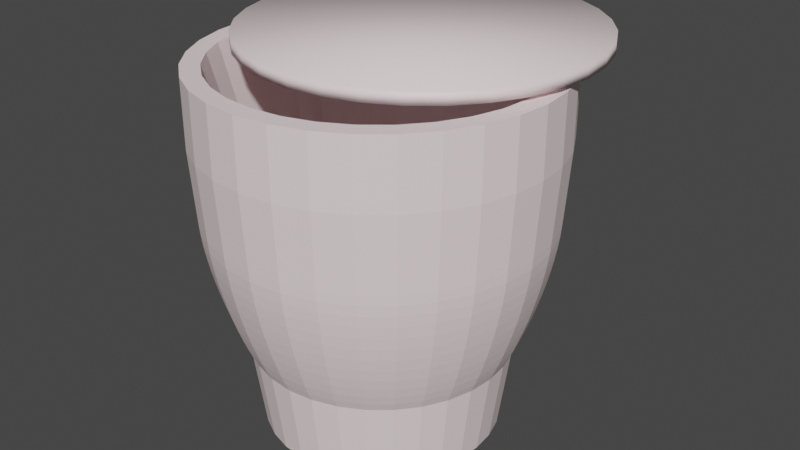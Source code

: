 # Source: Laundry_Bin_Lid.blend  (saved by Blender 3.5.10; exported with 4.5.12 LTS)
import bpy
from mathutils import Matrix  # noqa: F401  (used for matrix-valued properties, if any)

bpy.ops.wm.read_factory_settings(use_empty=True)
scene = bpy.context.scene
scene.name = 'Scene'

# ---- collections
col_misc5 = bpy.data.collections.new('misc5'); scene.collection.children.link(col_misc5)

# ---- materials (node trees are filled in below, after node groups)
mat_material = bpy.data.materials.new('Material')
mat_material.use_transparent_shadow = False
mat_material_001 = bpy.data.materials.new('Material.001')
mat_material_001.use_transparent_shadow = False

# ---- material node trees
mat_material.use_nodes = True; mat_material.node_tree.nodes.clear()
_N = mat_material.node_tree.nodes; _L = mat_material.node_tree.links
n0 = _N.new('ShaderNodeBsdfPrincipled'); n0.name = 'Principled BSDF'; n0.location = (10, 300)
n0.distribution = 'GGX'
n0.subsurface_method = 'RANDOM_WALK_SKIN'
n0.inputs[0].default_value = (0.9911, 0.8308, 0.8388, 1.0)
n0.inputs[3].default_value = 1.45
n0.inputs[27].default_value = (0.0, 0.0, 0.0, 1.0)
n0.inputs[28].default_value = 1.0
n1 = _N.new('ShaderNodeOutputMaterial'); n1.name = 'Material Output'; n1.location = (300, 300)
_L.new(n0.outputs[0], n1.inputs[0])
n1.is_active_output = True
mat_material_001.use_nodes = True; mat_material_001.node_tree.nodes.clear()
_N = mat_material_001.node_tree.nodes; _L = mat_material_001.node_tree.links
n0 = _N.new('ShaderNodeBsdfPrincipled'); n0.name = 'Principled BSDF'; n0.location = (10, 300)
n0.distribution = 'GGX'
n0.subsurface_method = 'RANDOM_WALK_SKIN'
n0.inputs[0].default_value = (0.9911, 0.8308, 0.8388, 1.0)
n0.inputs[3].default_value = 1.45
n0.inputs[27].default_value = (0.0, 0.0, 0.0, 1.0)
n0.inputs[28].default_value = 1.0
n1 = _N.new('ShaderNodeOutputMaterial'); n1.name = 'Material Output'; n1.location = (300, 300)
_L.new(n0.outputs[0], n1.inputs[0])
n1.is_active_output = True

# ---- world
world_world = bpy.data.worlds.new('World'); scene.world = world_world
world_world.use_nodes = True; world_world.node_tree.nodes.clear()
_N = world_world.node_tree.nodes; _L = world_world.node_tree.links
n0 = _N.new('ShaderNodeOutputWorld'); n0.name = 'World Output'; n0.location = (300, 300)
n1 = _N.new('ShaderNodeBackground'); n1.name = 'Background'; n1.location = (10, 300)
n1.inputs[0].default_value = (0.05088, 0.05088, 0.05088, 1.0)
_L.new(n1.outputs[0], n0.inputs[0])
n0.is_active_output = True
world_world.color = (0.05088, 0.05088, 0.05088)
world_world.use_sun_shadow = False
world_world.sun_shadow_jitter_overblur = 0.0

# ---- meshes
me_cylinder_011 = bpy.data.meshes.new('Cylinder.011')
me_cylinder_011.from_pydata([(0.0, 1.358, -1.0), (7.571e-06, 1.992, 2.962), (0.265, 1.332, -1.0), (0.3887, 1.954, 2.962), (0.5198, 1.255, -1.0), (0.7624, 1.841, 2.962), (0.7546, 1.129, -1.0), (1.107, 1.657, 2.962), (0.9604, 0.9604, -1.0), (1.409, 1.409, 2.962), (1.129, 0.7546, -1.0), (1.657, 1.107, 2.962), (1.255, 0.5198, -1.0), (1.841, 0.7624, 2.962), (1.332, 0.265, -1.0), (1.954, 0.3887, 2.962), (1.358, 2.733e-06, -1.0), (1.992, 1.514e-05, 2.962), (1.332, -0.265, -1.0), (1.954, -0.3887, 2.962), (1.255, -0.5198, -1.0), (1.841, -0.7624, 2.962), (1.129, -0.7546, -1.0), (1.657, -1.107, 2.962), (0.9604, -0.9604, -1.0), (1.409, -1.409, 2.962), (0.7546, -1.129, -1.0), (1.107, -1.657, 2.962), (0.5198, -1.255, -1.0), (0.7624, -1.841, 2.962), (0.265, -1.332, -1.0), (0.3887, -1.954, 2.962), (0.0, -1.358, -1.0), (7.571e-06, -1.992, 2.962), (-0.265, -1.332, -1.0), (-0.3887, -1.954, 2.962), (-0.5198, -1.255, -1.0), (-0.7624, -1.841, 2.962), (-0.7546, -1.129, -1.0), (-1.107, -1.657, 2.962), (-0.9604, -0.9604, -1.0), (-1.409, -1.409, 2.962), (-1.129, -0.7546, -1.0), (-1.657, -1.107, 2.962), (-1.255, -0.5198, -1.0), (-1.841, -0.7624, 2.962), (-1.332, -0.265, -1.0), (-1.954, -0.3887, 2.962), (-1.358, 2.733e-06, -1.0), (-1.992, 1.514e-05, 2.962), (-1.332, 0.265, -1.0), (-1.954, 0.3887, 2.962), (-1.255, 0.5198, -1.0), (-1.841, 0.7624, 2.962), (-1.129, 0.7546, -1.0), (-1.657, 1.107, 2.962), (-0.9604, 0.9604, -1.0), (-1.409, 1.409, 2.962), (-0.7546, 1.129, -1.0), (-1.107, 1.657, 2.962), (-0.5198, 1.255, -1.0), (-0.7624, 1.841, 2.962), (-0.265, 1.332, -1.0), (-0.3887, 1.954, 2.962), (0.3887, 1.954, 3.848), (7.588e-06, 1.992, 3.848), (0.7624, 1.841, 3.848), (1.107, 1.657, 3.848), (1.409, 1.409, 3.848), (1.657, 1.107, 3.848), (1.841, 0.7624, 3.848), (1.954, 0.3887, 3.848), (1.992, 1.514e-05, 3.848), (1.954, -0.3887, 3.848), (1.841, -0.7624, 3.848), (1.657, -1.107, 3.848), (1.409, -1.409, 3.848), (1.107, -1.657, 3.848), (0.7624, -1.841, 3.848), (0.3887, -1.954, 3.848), (7.588e-06, -1.992, 3.848), (-0.3887, -1.954, 3.848), (-0.7624, -1.841, 3.848), (-1.107, -1.657, 3.848), (-1.409, -1.409, 3.848), (-1.657, -1.107, 3.848), (-1.841, -0.7624, 3.848), (-1.954, -0.3887, 3.848), (-1.992, 1.514e-05, 3.848), (-1.954, 0.3887, 3.848), (-1.841, 0.7624, 3.848), (-1.657, 1.107, 3.848), (-1.409, 1.409, 3.848), (-1.107, 1.657, 3.848), (-0.7624, 1.841, 3.848), (-0.3887, 1.954, 3.848), (0.3473, 1.746, 3.848), (5.966e-06, 1.78, 3.848), (0.6812, 1.645, 3.848), (0.9889, 1.48, 3.848), (1.259, 1.259, 3.848), (1.48, 0.9889, 3.848), (1.645, 0.6812, 3.848), (1.746, 0.3473, 3.848), (1.78, 1.434e-05, 3.848), (1.746, -0.3473, 3.848), (1.645, -0.6812, 3.848), (1.48, -0.9889, 3.848), (1.259, -1.259, 3.848), (0.9889, -1.48, 3.848), (0.6812, -1.645, 3.848), (0.3473, -1.746, 3.848), (5.966e-06, -1.78, 3.848), (-0.3473, -1.746, 3.848), (-0.6812, -1.645, 3.848), (-0.9889, -1.48, 3.848), (-1.259, -1.259, 3.848), (-1.48, -0.9889, 3.848), (-1.645, -0.6812, 3.848), (-1.746, -0.3473, 3.848), (-1.78, 1.434e-05, 3.848), (-1.746, 0.3473, 3.848), (-1.645, 0.6812, 3.848), (-1.48, 0.9889, 3.848), (-1.259, 1.259, 3.848), (-0.9889, 1.48, 3.848), (-0.6812, 1.645, 3.848), (-0.3473, 1.746, 3.848), (0.1567, 0.7877, -0.3489), (5.982e-07, 0.8031, -0.3489), (0.3073, 0.742, -0.3489), (0.4462, 0.6677, -0.3489), (0.5679, 0.5679, -0.3489), (0.6677, 0.4462, -0.3489), (0.742, 0.3073, -0.3489), (0.7877, 0.1567, -0.3489), (0.8031, 6.47e-06, -0.3489), (0.7877, -0.1567, -0.3489), (0.742, -0.3073, -0.3489), (0.6677, -0.4462, -0.3489), (0.5679, -0.5679, -0.3489), (0.4462, -0.6677, -0.3489), (0.3073, -0.7419, -0.3489), (0.1567, -0.7876, -0.3489), (5.982e-07, -0.8031, -0.3489), (-0.1567, -0.7876, -0.3489), (-0.3073, -0.7419, -0.3489), (-0.4462, -0.6677, -0.3489), (-0.5679, -0.5679, -0.3489), (-0.6677, -0.4462, -0.3489), (-0.742, -0.3073, -0.3489), (-0.7877, -0.1567, -0.3489), (-0.8031, 6.47e-06, -0.3489), (-0.7877, 0.1567, -0.3489), (-0.742, 0.3073, -0.3489), (-0.6677, 0.4462, -0.3489), (-0.5679, 0.5679, -0.3489), (-0.4462, 0.6677, -0.3489), (-0.3073, 0.742, -0.3489), (-0.1567, 0.7877, -0.3489), (7.136e-06, 1.935, 1.978), (3.713e-06, 1.487, 0.1095), (7.054e-06, 1.925, 1.843), (6.923e-06, 1.907, 1.696), (6.743e-06, 1.884, 1.537), (6.52e-06, 1.855, 1.371), (6.255e-06, 1.82, 1.2), (5.955e-06, 1.781, 1.027), (5.624e-06, 1.737, 0.8553), (5.267e-06, 1.69, 0.6872), (4.891e-06, 1.641, 0.526), (4.502e-06, 1.59, 0.3742), (4.107e-06, 1.538, 0.2346), (0.29, 1.458, 0.1095), (0.3776, 1.898, 1.978), (0.3001, 1.509, 0.2346), (0.3102, 1.56, 0.3742), (0.3202, 1.61, 0.526), (0.3298, 1.658, 0.6872), (0.3389, 1.704, 0.8553), (0.3474, 1.746, 1.027), (0.3551, 1.785, 1.2), (0.3618, 1.819, 1.371), (0.3675, 1.848, 1.537), (0.3721, 1.871, 1.696), (0.3755, 1.888, 1.843), (0.5689, 1.373, 0.1095), (0.7406, 1.788, 1.978), (0.5887, 1.421, 0.2346), (0.6085, 1.469, 0.3742), (0.628, 1.516, 0.526), (0.6469, 1.562, 0.6872), (0.6648, 1.605, 0.8553), (0.6814, 1.645, 1.027), (0.6965, 1.681, 1.2), (0.7097, 1.713, 1.371), (0.7209, 1.74, 1.537), (0.7299, 1.762, 1.696), (0.7365, 1.778, 1.843), (0.8259, 1.236, 0.1095), (1.075, 1.609, 1.978), (0.8546, 1.279, 0.2346), (0.8834, 1.322, 0.3742), (0.9117, 1.364, 0.526), (0.9391, 1.405, 0.6872), (0.9651, 1.444, 0.8553), (0.9892, 1.48, 1.027), (1.011, 1.513, 1.2), (1.03, 1.542, 1.371), (1.047, 1.566, 1.537), (1.06, 1.586, 1.696), (1.069, 1.6, 1.843), (1.051, 1.051, 0.1095), (1.368, 1.368, 1.978), (1.088, 1.088, 0.2346), (1.124, 1.124, 0.3742), (1.16, 1.16, 0.526), (1.195, 1.195, 0.6872), (1.228, 1.228, 0.8553), (1.259, 1.259, 1.027), (1.287, 1.287, 1.2), (1.311, 1.311, 1.371), (1.332, 1.332, 1.537), (1.349, 1.349, 1.696), (1.361, 1.361, 1.843), (1.236, 0.8259, 0.1095), (1.609, 1.075, 1.978), (1.279, 0.8546, 0.2346), (1.322, 0.8834, 0.3742), (1.364, 0.9117, 0.526), (1.405, 0.9391, 0.6872), (1.444, 0.9651, 0.8553), (1.48, 0.9892, 1.027), (1.513, 1.011, 1.2), (1.542, 1.03, 1.371), (1.566, 1.047, 1.537), (1.586, 1.06, 1.696), (1.6, 1.069, 1.843), (1.373, 0.5689, 0.1095), (1.788, 0.7406, 1.978), (1.421, 0.5887, 0.2346), (1.469, 0.6085, 0.3742), (1.516, 0.628, 0.526), (1.562, 0.6469, 0.6872), (1.605, 0.6648, 0.8553), (1.645, 0.6814, 1.027), (1.681, 0.6965, 1.2), (1.713, 0.7097, 1.371), (1.74, 0.7209, 1.537), (1.762, 0.7299, 1.696), (1.778, 0.7365, 1.843), (1.458, 0.29, 0.1095), (1.898, 0.3776, 1.978), (1.509, 0.3001, 0.2346), (1.56, 0.3102, 0.3742), (1.609, 0.3202, 0.526), (1.658, 0.3298, 0.6872), (1.704, 0.3389, 0.8553), (1.746, 0.3474, 1.027), (1.785, 0.3551, 1.2), (1.819, 0.3618, 1.371), (1.848, 0.3675, 1.537), (1.871, 0.3721, 1.696), (1.888, 0.3755, 1.843), (1.487, 5.305e-06, 0.1095), (1.935, 1.235e-05, 1.978), (1.538, 5.887e-06, 0.2346), (1.59, 6.506e-06, 0.3742), (1.641, 7.152e-06, 0.526), (1.69, 7.814e-06, 0.6872), (1.737, 8.48e-06, 0.8553), (1.781, 9.139e-06, 1.027), (1.82, 9.78e-06, 1.2), (1.855, 1.039e-05, 1.371), (1.884, 1.096e-05, 1.537), (1.907, 1.149e-05, 1.696), (1.925, 1.195e-05, 1.843), (1.458, -0.29, 0.1095), (1.898, -0.3776, 1.978), (1.509, -0.3001, 0.2346), (1.56, -0.3102, 0.3742), (1.609, -0.3201, 0.526), (1.658, -0.3298, 0.6872), (1.704, -0.3389, 0.8553), (1.746, -0.3474, 1.027), (1.785, -0.355, 1.2), (1.819, -0.3618, 1.371), (1.848, -0.3675, 1.537), (1.871, -0.3721, 1.696), (1.888, -0.3755, 1.843), (1.373, -0.5689, 0.1095), (1.788, -0.7406, 1.978), (1.421, -0.5887, 0.2346), (1.469, -0.6085, 0.3742), (1.516, -0.628, 0.526), (1.562, -0.6468, 0.6872), (1.605, -0.6647, 0.8553), (1.645, -0.6814, 1.027), (1.681, -0.6964, 1.2), (1.713, -0.7097, 1.371), (1.74, -0.7209, 1.537), (1.762, -0.7299, 1.696), (1.778, -0.7365, 1.843), (1.236, -0.8259, 0.1095), (1.609, -1.075, 1.978), (1.279, -0.8546, 0.2346), (1.322, -0.8834, 0.3742), (1.364, -0.9117, 0.526), (1.405, -0.9391, 0.6872), (1.444, -0.9651, 0.8553), (1.48, -0.9892, 1.027), (1.513, -1.011, 1.2), (1.542, -1.03, 1.371), (1.566, -1.047, 1.537), (1.586, -1.06, 1.696), (1.6, -1.069, 1.843), (1.051, -1.051, 0.1095), (1.368, -1.368, 1.978), (1.088, -1.088, 0.2346), (1.124, -1.124, 0.3742), (1.16, -1.16, 0.526), (1.195, -1.195, 0.6872), (1.228, -1.228, 0.8553), (1.259, -1.259, 1.027), (1.287, -1.287, 1.2), (1.311, -1.311, 1.371), (1.332, -1.332, 1.537), (1.349, -1.349, 1.696), (1.361, -1.361, 1.843), (0.8259, -1.236, 0.1095), (1.075, -1.609, 1.978), (0.8546, -1.279, 0.2346), (0.8834, -1.322, 0.3742), (0.9117, -1.364, 0.526), (0.9391, -1.405, 0.6872), (0.9651, -1.444, 0.8553), (0.9892, -1.48, 1.027), (1.011, -1.513, 1.2), (1.03, -1.542, 1.371), (1.047, -1.566, 1.537), (1.06, -1.586, 1.696), (1.069, -1.6, 1.843), (0.5689, -1.373, 0.1095), (0.7406, -1.788, 1.978), (0.5887, -1.421, 0.2346), (0.6085, -1.469, 0.3742), (0.628, -1.516, 0.526), (0.6469, -1.562, 0.6872), (0.6648, -1.605, 0.8553), (0.6814, -1.645, 1.027), (0.6965, -1.681, 1.2), (0.7097, -1.713, 1.371), (0.7209, -1.74, 1.537), (0.7299, -1.762, 1.696), (0.7365, -1.778, 1.843), (0.29, -1.458, 0.1095), (0.3776, -1.898, 1.978), (0.3001, -1.509, 0.2346), (0.3102, -1.56, 0.3742), (0.3202, -1.609, 0.526), (0.3298, -1.658, 0.6872), (0.3389, -1.704, 0.8553), (0.3474, -1.746, 1.027), (0.3551, -1.785, 1.2), (0.3618, -1.819, 1.371), (0.3675, -1.848, 1.537), (0.3721, -1.871, 1.696), (0.3755, -1.888, 1.843), (3.713e-06, -1.487, 0.1095), (7.136e-06, -1.935, 1.978), (4.107e-06, -1.538, 0.2346), (4.502e-06, -1.59, 0.3742), (4.891e-06, -1.641, 0.526), (5.267e-06, -1.69, 0.6872), (5.624e-06, -1.737, 0.8553), (5.955e-06, -1.781, 1.027), (6.255e-06, -1.82, 1.2), (6.52e-06, -1.855, 1.371), (6.743e-06, -1.884, 1.537), (6.923e-06, -1.907, 1.696), (7.054e-06, -1.925, 1.843), (-0.29, -1.458, 0.1095), (-0.3776, -1.898, 1.978), (-0.3001, -1.509, 0.2346), (-0.3102, -1.56, 0.3742), (-0.3201, -1.609, 0.526), (-0.3298, -1.658, 0.6872), (-0.3389, -1.704, 0.8553), (-0.3474, -1.746, 1.027), (-0.355, -1.785, 1.2), (-0.3618, -1.819, 1.371), (-0.3675, -1.848, 1.537), (-0.3721, -1.871, 1.696), (-0.3755, -1.888, 1.843), (-0.5689, -1.373, 0.1095), (-0.7406, -1.788, 1.978), (-0.5887, -1.421, 0.2346), (-0.6085, -1.469, 0.3742), (-0.628, -1.516, 0.526), (-0.6468, -1.562, 0.6872), (-0.6647, -1.605, 0.8553), (-0.6814, -1.645, 1.027), (-0.6964, -1.681, 1.2), (-0.7097, -1.713, 1.371), (-0.7209, -1.74, 1.537), (-0.7299, -1.762, 1.696), (-0.7365, -1.778, 1.843), (-0.8259, -1.236, 0.1095), (-1.075, -1.609, 1.978), (-0.8546, -1.279, 0.2346), (-0.8834, -1.322, 0.3742), (-0.9117, -1.364, 0.526), (-0.9391, -1.405, 0.6872), (-0.9651, -1.444, 0.8553), (-0.9892, -1.48, 1.027), (-1.011, -1.513, 1.2), (-1.03, -1.542, 1.371), (-1.047, -1.566, 1.537), (-1.06, -1.586, 1.696), (-1.069, -1.6, 1.843), (-1.051, -1.051, 0.1095), (-1.368, -1.368, 1.978), (-1.088, -1.088, 0.2346), (-1.124, -1.124, 0.3742), (-1.16, -1.16, 0.526), (-1.195, -1.195, 0.6872), (-1.228, -1.228, 0.8553), (-1.259, -1.259, 1.027), (-1.287, -1.287, 1.2), (-1.311, -1.311, 1.371), (-1.332, -1.332, 1.537), (-1.349, -1.349, 1.696), (-1.361, -1.361, 1.843), (-1.236, -0.8259, 0.1095), (-1.609, -1.075, 1.978), (-1.279, -0.8546, 0.2346), (-1.322, -0.8834, 0.3742), (-1.364, -0.9117, 0.526), (-1.405, -0.9391, 0.6872), (-1.444, -0.9651, 0.8553), (-1.48, -0.9892, 1.027), (-1.513, -1.011, 1.2), (-1.542, -1.03, 1.371), (-1.566, -1.047, 1.537), (-1.586, -1.06, 1.696), (-1.6, -1.069, 1.843), (-1.373, -0.5689, 0.1095), (-1.788, -0.7406, 1.978), (-1.421, -0.5887, 0.2346), (-1.469, -0.6085, 0.3742), (-1.516, -0.628, 0.526), (-1.562, -0.6468, 0.6872), (-1.605, -0.6647, 0.8553), (-1.645, -0.6814, 1.027), (-1.681, -0.6964, 1.2), (-1.713, -0.7097, 1.371), (-1.74, -0.7209, 1.537), (-1.762, -0.7299, 1.696), (-1.778, -0.7365, 1.843), (-1.458, -0.29, 0.1095), (-1.898, -0.3776, 1.978), (-1.509, -0.3001, 0.2346), (-1.56, -0.3102, 0.3742), (-1.609, -0.3201, 0.526), (-1.658, -0.3298, 0.6872), (-1.704, -0.3389, 0.8553), (-1.746, -0.3474, 1.027), (-1.785, -0.355, 1.2), (-1.819, -0.3618, 1.371), (-1.848, -0.3675, 1.537), (-1.871, -0.3721, 1.696), (-1.888, -0.3755, 1.843), (-1.487, 5.305e-06, 0.1095), (-1.935, 1.235e-05, 1.978), (-1.538, 5.887e-06, 0.2346), (-1.59, 6.506e-06, 0.3742), (-1.641, 7.152e-06, 0.526), (-1.69, 7.813e-06, 0.6872), (-1.737, 8.48e-06, 0.8553), (-1.781, 9.139e-06, 1.027), (-1.82, 9.78e-06, 1.2), (-1.855, 1.039e-05, 1.371), (-1.884, 1.096e-05, 1.537), (-1.907, 1.149e-05, 1.696), (-1.925, 1.195e-05, 1.843), (-1.458, 0.29, 0.1095), (-1.898, 0.3776, 1.978), (-1.509, 0.3001, 0.2346), (-1.56, 0.3102, 0.3742), (-1.609, 0.3202, 0.526), (-1.658, 0.3298, 0.6872), (-1.704, 0.3389, 0.8553), (-1.746, 0.3474, 1.027), (-1.785, 0.3551, 1.2), (-1.819, 0.3618, 1.371), (-1.848, 0.3675, 1.537), (-1.871, 0.3721, 1.696), (-1.888, 0.3755, 1.843), (-1.373, 0.5689, 0.1095), (-1.788, 0.7406, 1.978), (-1.421, 0.5887, 0.2346), (-1.469, 0.6085, 0.3742), (-1.516, 0.628, 0.526), (-1.562, 0.6469, 0.6872), (-1.605, 0.6648, 0.8553), (-1.645, 0.6814, 1.027), (-1.681, 0.6965, 1.2), (-1.713, 0.7097, 1.371), (-1.74, 0.7209, 1.537), (-1.762, 0.7299, 1.696), (-1.778, 0.7365, 1.843), (-1.236, 0.8259, 0.1095), (-1.609, 1.075, 1.978), (-1.279, 0.8546, 0.2346), (-1.322, 0.8834, 0.3742), (-1.364, 0.9117, 0.526), (-1.405, 0.9391, 0.6872), (-1.444, 0.9651, 0.8553), (-1.48, 0.9892, 1.027), (-1.513, 1.011, 1.2), (-1.542, 1.03, 1.371), (-1.566, 1.047, 1.537), (-1.586, 1.06, 1.696), (-1.6, 1.069, 1.843), (-1.051, 1.051, 0.1095), (-1.368, 1.368, 1.978), (-1.088, 1.088, 0.2346), (-1.124, 1.124, 0.3742), (-1.16, 1.16, 0.526), (-1.195, 1.195, 0.6872), (-1.228, 1.228, 0.8553), (-1.259, 1.259, 1.027), (-1.287, 1.287, 1.2), (-1.311, 1.311, 1.371), (-1.332, 1.332, 1.537), (-1.349, 1.349, 1.696), (-1.361, 1.361, 1.843), (-0.8259, 1.236, 0.1095), (-1.075, 1.609, 1.978), (-0.8546, 1.279, 0.2346), (-0.8834, 1.322, 0.3742), (-0.9117, 1.364, 0.526), (-0.9391, 1.405, 0.6872), (-0.9651, 1.444, 0.8553), (-0.9892, 1.48, 1.027), (-1.011, 1.513, 1.2), (-1.03, 1.542, 1.371), (-1.047, 1.566, 1.537), (-1.06, 1.586, 1.696), (-1.069, 1.6, 1.843), (-0.5689, 1.373, 0.1095), (-0.7406, 1.788, 1.978), (-0.5887, 1.421, 0.2346), (-0.6085, 1.469, 0.3742), (-0.628, 1.516, 0.526), (-0.6468, 1.562, 0.6872), (-0.6647, 1.605, 0.8553), (-0.6814, 1.645, 1.027), (-0.6964, 1.681, 1.2), (-0.7097, 1.713, 1.371), (-0.7209, 1.74, 1.537), (-0.7299, 1.762, 1.696), (-0.7365, 1.778, 1.843), (-0.29, 1.458, 0.1095), (-0.3776, 1.898, 1.978), (-0.3001, 1.509, 0.2346), (-0.3102, 1.56, 0.3742), (-0.3201, 1.61, 0.526), (-0.3298, 1.658, 0.6872), (-0.3389, 1.704, 0.8553), (-0.3474, 1.746, 1.027), (-0.355, 1.785, 1.2), (-0.3618, 1.819, 1.371), (-0.3675, 1.848, 1.537), (-0.3721, 1.871, 1.696), (-0.3755, 1.888, 1.843)], [], [(62, 563, 161, 0), (4, 186, 199, 6), (6, 199, 212, 8), (8, 212, 225, 10), (10, 225, 238, 12), (12, 238, 251, 14), (14, 251, 264, 16), (16, 264, 277, 18), (18, 277, 290, 20), (20, 290, 303, 22), (22, 303, 316, 24), (24, 316, 329, 26), (26, 329, 342, 28), (28, 342, 355, 30), (30, 355, 368, 32), (32, 368, 381, 34), (34, 381, 394, 36), (36, 394, 407, 38), (38, 407, 420, 40), (40, 420, 433, 42), (42, 433, 446, 44), (44, 446, 459, 46), (46, 459, 472, 48), (48, 472, 485, 50), (50, 485, 498, 52), (52, 498, 511, 54), (54, 511, 524, 56), (56, 524, 537, 58), (58, 537, 550, 60), (60, 550, 563, 62), (21, 19, 73, 74), (0, 161, 173, 2), (0, 2, 4, 6, 8, 10, 12, 14, 16, 18, 20, 22, 24, 26, 28, 30, 32, 34, 36, 38, 40, 42, 44, 46, 48, 50, 52, 54, 56, 58, 60, 62), (73, 72, 104, 105), (39, 37, 82, 83), (57, 55, 91, 92), (13, 11, 69, 70), (31, 29, 78, 79), (49, 47, 87, 88), (5, 3, 64, 66), (23, 21, 74, 75), (41, 39, 83, 84), (59, 57, 92, 93), (15, 13, 70, 71), (33, 31, 79, 80), (51, 49, 88, 89), (7, 5, 66, 67), (25, 23, 75, 76), (43, 41, 84, 85), (61, 59, 93, 94), (17, 15, 71, 72), (35, 33, 80, 81), (53, 51, 89, 90), (9, 7, 67, 68), (27, 25, 76, 77), (45, 43, 85, 86), (63, 61, 94, 95), (19, 17, 72, 73), (37, 35, 81, 82), (55, 53, 90, 91), (11, 9, 68, 69), (29, 27, 77, 78), (47, 45, 86, 87), (3, 1, 65, 64), (1, 63, 95, 65), (108, 107, 139, 140), (87, 86, 118, 119), (74, 73, 105, 106), (88, 87, 119, 120), (75, 74, 106, 107), (89, 88, 120, 121), (76, 75, 107, 108), (90, 89, 121, 122), (77, 76, 108, 109), (91, 90, 122, 123), (78, 77, 109, 110), (64, 65, 97, 96), (92, 91, 123, 124), (79, 78, 110, 111), (66, 64, 96, 98), (93, 92, 124, 125), (80, 79, 111, 112), (67, 66, 98, 99), (94, 93, 125, 126), (81, 80, 112, 113), (68, 67, 99, 100), (95, 94, 126, 127), (82, 81, 113, 114), (69, 68, 100, 101), (65, 95, 127, 97), (83, 82, 114, 115), (70, 69, 101, 102), (84, 83, 115, 116), (71, 70, 102, 103), (85, 84, 116, 117), (72, 71, 103, 104), (86, 85, 117, 118), (128, 129, 159, 158, 157, 156, 155, 154, 153, 152, 151, 150, 149, 148, 147, 146, 145, 144, 143, 142, 141, 140, 139, 138, 137, 136, 135, 134, 133, 132, 131, 130), (122, 121, 153, 154), (109, 108, 140, 141), (123, 122, 154, 155), (110, 109, 141, 142), (96, 97, 129, 128), (124, 123, 155, 156), (111, 110, 142, 143), (98, 96, 128, 130), (125, 124, 156, 157), (112, 111, 143, 144), (99, 98, 130, 131), (126, 125, 157, 158), (113, 112, 144, 145), (100, 99, 131, 132), (127, 126, 158, 159), (114, 113, 145, 146), (101, 100, 132, 133), (97, 127, 159, 129), (115, 114, 146, 147), (102, 101, 133, 134), (116, 115, 147, 148), (103, 102, 134, 135), (117, 116, 148, 149), (104, 103, 135, 136), (118, 117, 149, 150), (105, 104, 136, 137), (119, 118, 150, 151), (106, 105, 137, 138), (120, 119, 151, 152), (107, 106, 138, 139), (121, 120, 152, 153), (2, 173, 186, 4), (551, 61, 63, 564), (538, 59, 61, 551), (525, 57, 59, 538), (512, 55, 57, 525), (499, 53, 55, 512), (486, 51, 53, 499), (473, 49, 51, 486), (460, 47, 49, 473), (447, 45, 47, 460), (434, 43, 45, 447), (421, 41, 43, 434), (408, 39, 41, 421), (395, 37, 39, 408), (382, 35, 37, 395), (369, 33, 35, 382), (356, 31, 33, 369), (343, 29, 31, 356), (330, 27, 29, 343), (317, 25, 27, 330), (304, 23, 25, 317), (291, 21, 23, 304), (278, 19, 21, 291), (265, 17, 19, 278), (252, 15, 17, 265), (239, 13, 15, 252), (226, 11, 13, 239), (213, 9, 11, 226), (200, 7, 9, 213), (187, 5, 7, 200), (174, 3, 5, 187), (160, 1, 3, 174), (564, 160, 162, 575), (575, 162, 163, 574), (574, 163, 164, 573), (573, 164, 165, 572), (572, 165, 166, 571), (571, 166, 167, 570), (570, 167, 168, 569), (569, 168, 169, 568), (568, 169, 170, 567), (567, 170, 171, 566), (566, 171, 172, 565), (565, 172, 161, 563), (551, 564, 575, 562), (562, 575, 574, 561), (561, 574, 573, 560), (560, 573, 572, 559), (559, 572, 571, 558), (558, 571, 570, 557), (557, 570, 569, 556), (556, 569, 568, 555), (555, 568, 567, 554), (554, 567, 566, 553), (553, 566, 565, 552), (552, 565, 563, 550), (538, 551, 562, 549), (549, 562, 561, 548), (548, 561, 560, 547), (547, 560, 559, 546), (546, 559, 558, 545), (545, 558, 557, 544), (544, 557, 556, 543), (543, 556, 555, 542), (542, 555, 554, 541), (541, 554, 553, 540), (540, 553, 552, 539), (539, 552, 550, 537), (525, 538, 549, 536), (536, 549, 548, 535), (535, 548, 547, 534), (534, 547, 546, 533), (533, 546, 545, 532), (532, 545, 544, 531), (531, 544, 543, 530), (530, 543, 542, 529), (529, 542, 541, 528), (528, 541, 540, 527), (527, 540, 539, 526), (526, 539, 537, 524), (512, 525, 536, 523), (523, 536, 535, 522), (522, 535, 534, 521), (521, 534, 533, 520), (520, 533, 532, 519), (519, 532, 531, 518), (518, 531, 530, 517), (517, 530, 529, 516), (516, 529, 528, 515), (515, 528, 527, 514), (514, 527, 526, 513), (513, 526, 524, 511), (499, 512, 523, 510), (510, 523, 522, 509), (509, 522, 521, 508), (508, 521, 520, 507), (507, 520, 519, 506), (506, 519, 518, 505), (505, 518, 517, 504), (504, 517, 516, 503), (503, 516, 515, 502), (502, 515, 514, 501), (501, 514, 513, 500), (500, 513, 511, 498), (486, 499, 510, 497), (497, 510, 509, 496), (496, 509, 508, 495), (495, 508, 507, 494), (494, 507, 506, 493), (493, 506, 505, 492), (492, 505, 504, 491), (491, 504, 503, 490), (490, 503, 502, 489), (489, 502, 501, 488), (488, 501, 500, 487), (487, 500, 498, 485), (473, 486, 497, 484), (484, 497, 496, 483), (483, 496, 495, 482), (482, 495, 494, 481), (481, 494, 493, 480), (480, 493, 492, 479), (479, 492, 491, 478), (478, 491, 490, 477), (477, 490, 489, 476), (476, 489, 488, 475), (475, 488, 487, 474), (474, 487, 485, 472), (460, 473, 484, 471), (471, 484, 483, 470), (470, 483, 482, 469), (469, 482, 481, 468), (468, 481, 480, 467), (467, 480, 479, 466), (466, 479, 478, 465), (465, 478, 477, 464), (464, 477, 476, 463), (463, 476, 475, 462), (462, 475, 474, 461), (461, 474, 472, 459), (447, 460, 471, 458), (458, 471, 470, 457), (457, 470, 469, 456), (456, 469, 468, 455), (455, 468, 467, 454), (454, 467, 466, 453), (453, 466, 465, 452), (452, 465, 464, 451), (451, 464, 463, 450), (450, 463, 462, 449), (449, 462, 461, 448), (448, 461, 459, 446), (434, 447, 458, 445), (445, 458, 457, 444), (444, 457, 456, 443), (443, 456, 455, 442), (442, 455, 454, 441), (441, 454, 453, 440), (440, 453, 452, 439), (439, 452, 451, 438), (438, 451, 450, 437), (437, 450, 449, 436), (436, 449, 448, 435), (435, 448, 446, 433), (421, 434, 445, 432), (432, 445, 444, 431), (431, 444, 443, 430), (430, 443, 442, 429), (429, 442, 441, 428), (428, 441, 440, 427), (427, 440, 439, 426), (426, 439, 438, 425), (425, 438, 437, 424), (424, 437, 436, 423), (423, 436, 435, 422), (422, 435, 433, 420), (408, 421, 432, 419), (419, 432, 431, 418), (418, 431, 430, 417), (417, 430, 429, 416), (416, 429, 428, 415), (415, 428, 427, 414), (414, 427, 426, 413), (413, 426, 425, 412), (412, 425, 424, 411), (411, 424, 423, 410), (410, 423, 422, 409), (409, 422, 420, 407), (395, 408, 419, 406), (406, 419, 418, 405), (405, 418, 417, 404), (404, 417, 416, 403), (403, 416, 415, 402), (402, 415, 414, 401), (401, 414, 413, 400), (400, 413, 412, 399), (399, 412, 411, 398), (398, 411, 410, 397), (397, 410, 409, 396), (396, 409, 407, 394), (382, 395, 406, 393), (393, 406, 405, 392), (392, 405, 404, 391), (391, 404, 403, 390), (390, 403, 402, 389), (389, 402, 401, 388), (388, 401, 400, 387), (387, 400, 399, 386), (386, 399, 398, 385), (385, 398, 397, 384), (384, 397, 396, 383), (383, 396, 394, 381), (369, 382, 393, 380), (380, 393, 392, 379), (379, 392, 391, 378), (378, 391, 390, 377), (377, 390, 389, 376), (376, 389, 388, 375), (375, 388, 387, 374), (374, 387, 386, 373), (373, 386, 385, 372), (372, 385, 384, 371), (371, 384, 383, 370), (370, 383, 381, 368), (356, 369, 380, 367), (367, 380, 379, 366), (366, 379, 378, 365), (365, 378, 377, 364), (364, 377, 376, 363), (363, 376, 375, 362), (362, 375, 374, 361), (361, 374, 373, 360), (360, 373, 372, 359), (359, 372, 371, 358), (358, 371, 370, 357), (357, 370, 368, 355), (343, 356, 367, 354), (354, 367, 366, 353), (353, 366, 365, 352), (352, 365, 364, 351), (351, 364, 363, 350), (350, 363, 362, 349), (349, 362, 361, 348), (348, 361, 360, 347), (347, 360, 359, 346), (346, 359, 358, 345), (345, 358, 357, 344), (344, 357, 355, 342), (330, 343, 354, 341), (341, 354, 353, 340), (340, 353, 352, 339), (339, 352, 351, 338), (338, 351, 350, 337), (337, 350, 349, 336), (336, 349, 348, 335), (335, 348, 347, 334), (334, 347, 346, 333), (333, 346, 345, 332), (332, 345, 344, 331), (331, 344, 342, 329), (317, 330, 341, 328), (328, 341, 340, 327), (327, 340, 339, 326), (326, 339, 338, 325), (325, 338, 337, 324), (324, 337, 336, 323), (323, 336, 335, 322), (322, 335, 334, 321), (321, 334, 333, 320), (320, 333, 332, 319), (319, 332, 331, 318), (318, 331, 329, 316), (304, 317, 328, 315), (315, 328, 327, 314), (314, 327, 326, 313), (313, 326, 325, 312), (312, 325, 324, 311), (311, 324, 323, 310), (310, 323, 322, 309), (309, 322, 321, 308), (308, 321, 320, 307), (307, 320, 319, 306), (306, 319, 318, 305), (305, 318, 316, 303), (291, 304, 315, 302), (302, 315, 314, 301), (301, 314, 313, 300), (300, 313, 312, 299), (299, 312, 311, 298), (298, 311, 310, 297), (297, 310, 309, 296), (296, 309, 308, 295), (295, 308, 307, 294), (294, 307, 306, 293), (293, 306, 305, 292), (292, 305, 303, 290), (278, 291, 302, 289), (289, 302, 301, 288), (288, 301, 300, 287), (287, 300, 299, 286), (286, 299, 298, 285), (285, 298, 297, 284), (284, 297, 296, 283), (283, 296, 295, 282), (282, 295, 294, 281), (281, 294, 293, 280), (280, 293, 292, 279), (279, 292, 290, 277), (265, 278, 289, 276), (276, 289, 288, 275), (275, 288, 287, 274), (274, 287, 286, 273), (273, 286, 285, 272), (272, 285, 284, 271), (271, 284, 283, 270), (270, 283, 282, 269), (269, 282, 281, 268), (268, 281, 280, 267), (267, 280, 279, 266), (266, 279, 277, 264), (252, 265, 276, 263), (263, 276, 275, 262), (262, 275, 274, 261), (261, 274, 273, 260), (260, 273, 272, 259), (259, 272, 271, 258), (258, 271, 270, 257), (257, 270, 269, 256), (256, 269, 268, 255), (255, 268, 267, 254), (254, 267, 266, 253), (253, 266, 264, 251), (239, 252, 263, 250), (250, 263, 262, 249), (249, 262, 261, 248), (248, 261, 260, 247), (247, 260, 259, 246), (246, 259, 258, 245), (245, 258, 257, 244), (244, 257, 256, 243), (243, 256, 255, 242), (242, 255, 254, 241), (241, 254, 253, 240), (240, 253, 251, 238), (226, 239, 250, 237), (237, 250, 249, 236), (236, 249, 248, 235), (235, 248, 247, 234), (234, 247, 246, 233), (233, 246, 245, 232), (232, 245, 244, 231), (231, 244, 243, 230), (230, 243, 242, 229), (229, 242, 241, 228), (228, 241, 240, 227), (227, 240, 238, 225), (213, 226, 237, 224), (224, 237, 236, 223), (223, 236, 235, 222), (222, 235, 234, 221), (221, 234, 233, 220), (220, 233, 232, 219), (219, 232, 231, 218), (218, 231, 230, 217), (217, 230, 229, 216), (216, 229, 228, 215), (215, 228, 227, 214), (214, 227, 225, 212), (200, 213, 224, 211), (211, 224, 223, 210), (210, 223, 222, 209), (209, 222, 221, 208), (208, 221, 220, 207), (207, 220, 219, 206), (206, 219, 218, 205), (205, 218, 217, 204), (204, 217, 216, 203), (203, 216, 215, 202), (202, 215, 214, 201), (201, 214, 212, 199), (187, 200, 211, 198), (198, 211, 210, 197), (197, 210, 209, 196), (196, 209, 208, 195), (195, 208, 207, 194), (194, 207, 206, 193), (193, 206, 205, 192), (192, 205, 204, 191), (191, 204, 203, 190), (190, 203, 202, 189), (189, 202, 201, 188), (188, 201, 199, 186), (174, 187, 198, 185), (185, 198, 197, 184), (184, 197, 196, 183), (183, 196, 195, 182), (182, 195, 194, 181), (181, 194, 193, 180), (180, 193, 192, 179), (179, 192, 191, 178), (178, 191, 190, 177), (177, 190, 189, 176), (176, 189, 188, 175), (175, 188, 186, 173), (160, 174, 185, 162), (162, 185, 184, 163), (163, 184, 183, 164), (164, 183, 182, 165), (165, 182, 181, 166), (166, 181, 180, 167), (167, 180, 179, 168), (168, 179, 178, 169), (169, 178, 177, 170), (170, 177, 176, 171), (171, 176, 175, 172), (172, 175, 173, 161), (564, 63, 1, 160)])
_uv = me_cylinder_011.uv_layers.new(name='UVMap')
_uv.uv.foreach_set('vector', [0.03125, 0.5, 0.03125, 0.64, 0.0, 0.64, 0.0, 0.5, 0.9375, 0.5, 0.9375, 0.64, 0.9062, 0.64, 0.9062, 0.5, 0.9062, 0.5, 0.9062, 0.64, 0.875, 0.64, 0.875, 0.5, 0.875, 0.5, 0.875, 0.64, 0.8437, 0.64, 0.8438, 0.5, 0.8438, 0.5, 0.8437, 0.64, 0.8125, 0.64, 0.8125, 0.5, 0.8125, 0.5, 0.8125, 0.64, 0.7813, 0.64, 0.7812, 0.5, 0.7812, 0.5, 0.7812, 0.64, 0.75, 0.64, 0.75, 0.5, 0.75, 0.5, 0.75, 0.64, 0.7188, 0.64, 0.7188, 0.5, 0.7188, 0.5, 0.7188, 0.64, 0.6875, 0.64, 0.6875, 0.5, 0.6875, 0.5, 0.6875, 0.64, 0.6562, 0.64, 0.6562, 0.5, 0.6562, 0.5, 0.6562, 0.64, 0.625, 0.64, 0.625, 0.5, 0.625, 0.5, 0.625, 0.64, 0.5938, 0.64, 0.5938, 0.5, 0.5938, 0.5, 0.5938, 0.64, 0.5625, 0.64, 0.5625, 0.5, 0.5625, 0.5, 0.5625, 0.64, 0.5312, 0.64, 0.5312, 0.5, 0.5312, 0.5, 0.5312, 0.64, 0.5, 0.64, 0.5, 0.5, 0.5, 0.5, 0.5, 0.64, 0.4688, 0.64, 0.4688, 0.5, 0.4688, 0.5, 0.4688, 0.64, 0.4375, 0.64, 0.4375, 0.5, 0.4375, 0.5, 0.4375, 0.64, 0.4062, 0.64, 0.4062, 0.5, 0.4062, 0.5, 0.4062, 0.64, 0.375, 0.64, 0.375, 0.5, 0.375, 0.5, 0.375, 0.64, 0.3438, 0.64, 0.3438, 0.5, 0.3438, 0.5, 0.3438, 0.64, 0.3125, 0.64, 0.3125, 0.5, 0.3125, 0.5, 0.3125, 0.64, 0.2812, 0.64, 0.2812, 0.5, 0.2812, 0.5, 0.2812, 0.64, 0.25, 0.64, 0.25, 0.5, 0.25, 0.5, 0.25, 0.64, 0.2188, 0.64, 0.2188, 0.5, 0.2188, 0.5, 0.2188, 0.64, 0.1875, 0.64, 0.1875, 0.5, 0.1875, 0.5, 0.1875, 0.64, 0.1562, 0.64, 0.1562, 0.5, 0.1562, 0.5, 0.1562, 0.64, 0.125, 0.64, 0.125, 0.5, 0.125, 0.5, 0.125, 0.64, 0.09375, 0.64, 0.09375, 0.5, 0.09375, 0.5, 0.09375, 0.64, 0.0625, 0.64, 0.0625, 0.5, 0.0625, 0.5, 0.0625, 0.64, 0.03125, 0.64, 0.03125, 0.5, 0.6875, 1.0, 0.7188, 1.0, 0.7188, 1.0, 0.6875, 1.0, 1.0, 0.5, 1.0, 0.64, 0.9688, 0.64, 0.9688, 0.5, 0.75, 0.49, 0.7968, 0.4854, 0.8418, 0.4717, 0.8833, 0.4496, 0.9197, 0.4197, 0.9496, 0.3833, 0.9717, 0.3418, 0.9854, 0.2968, 0.99, 0.25, 0.9854, 0.2032, 0.9717, 0.1582, 0.9496, 0.1167, 0.9197, 0.08029, 0.8833, 0.05045, 0.8418, 0.02827, 0.7968, 0.01461, 0.75, 0.01, 0.7032, 0.01461, 0.6582, 0.02827, 0.6167, 0.05045, 0.5803, 0.08029, 0.5504, 0.1167, 0.5283, 0.1582, 0.5146, 0.2032, 0.51, 0.25, 0.5146, 0.2968, 0.5283, 0.3418, 0.5504, 0.3833, 0.5803, 0.4197, 0.6167, 0.4496, 0.6582, 0.4717, 0.7032, 0.4854, 0.7188, 1.0, 0.75, 1.0, 0.75, 1.0, 0.7188, 1.0, 0.4062, 1.0, 0.4375, 1.0, 0.4375, 1.0, 0.4062, 1.0, 0.125, 1.0, 0.1562, 1.0, 0.1562, 1.0, 0.125, 1.0, 0.8125, 1.0, 0.8438, 1.0, 0.8438, 1.0, 0.8125, 1.0, 0.5312, 1.0, 0.5625, 1.0, 0.5625, 1.0, 0.5312, 1.0, 0.25, 1.0, 0.2812, 1.0, 0.2812, 1.0, 0.25, 1.0, 0.9375, 1.0, 0.9688, 1.0, 0.9688, 1.0, 0.9375, 1.0, 0.6562, 1.0, 0.6875, 1.0, 0.6875, 1.0, 0.6562, 1.0, 0.375, 1.0, 0.4062, 1.0, 0.4062, 1.0, 0.375, 1.0, 0.09375, 1.0, 0.125, 1.0, 0.125, 1.0, 0.09375, 1.0, 0.7812, 1.0, 0.8125, 1.0, 0.8125, 1.0, 0.7812, 1.0, 0.5, 1.0, 0.5312, 1.0, 0.5312, 1.0, 0.5, 1.0, 0.2188, 1.0, 0.25, 1.0, 0.25, 1.0, 0.2188, 1.0, 0.9062, 1.0, 0.9375, 1.0, 0.9375, 1.0, 0.9062, 1.0, 0.625, 1.0, 0.6562, 1.0, 0.6562, 1.0, 0.625, 1.0, 0.3438, 1.0, 0.375, 1.0, 0.375, 1.0, 0.3438, 1.0, 0.0625, 1.0, 0.09375, 1.0, 0.09375, 1.0, 0.0625, 1.0, 0.75, 1.0, 0.7812, 1.0, 0.7812, 1.0, 0.75, 1.0, 0.4688, 1.0, 0.5, 1.0, 0.5, 1.0, 0.4688, 1.0, 0.1875, 1.0, 0.2188, 1.0, 0.2188, 1.0, 0.1875, 1.0, 0.875, 1.0, 0.9062, 1.0, 0.9062, 1.0, 0.875, 1.0, 0.5938, 1.0, 0.625, 1.0, 0.625, 1.0, 0.5938, 1.0, 0.3125, 1.0, 0.3438, 1.0, 0.3438, 1.0, 0.3125, 1.0, 0.03125, 1.0, 0.0625, 1.0, 0.0625, 1.0, 0.03125, 1.0, 0.7188, 1.0, 0.75, 1.0, 0.75, 1.0, 0.7188, 1.0, 0.4375, 1.0, 0.4688, 1.0, 0.4688, 1.0, 0.4375, 1.0, 0.1562, 1.0, 0.1875, 1.0, 0.1875, 1.0, 0.1562, 1.0, 0.8438, 1.0, 0.875, 1.0, 0.875, 1.0, 0.8438, 1.0, 0.5625, 1.0, 0.5938, 1.0, 0.5938, 1.0, 0.5625, 1.0, 0.2812, 1.0, 0.3125, 1.0, 0.3125, 1.0, 0.2812, 1.0, 0.9688, 1.0, 1.0, 1.0, 1.0, 1.0, 0.9688, 1.0, 0.0, 1.0, 0.03125, 1.0, 0.03125, 1.0, 0.0, 1.0, 0.625, 1.0, 0.6562, 1.0, 0.6562, 1.0, 0.625, 1.0, 0.2812, 1.0, 0.3125, 1.0, 0.3125, 1.0, 0.2812, 1.0, 0.6875, 1.0, 0.7188, 1.0, 0.7188, 1.0, 0.6875, 1.0, 0.25, 1.0, 0.2812, 1.0, 0.2812, 1.0, 0.25, 1.0, 0.6562, 1.0, 0.6875, 1.0, 0.6875, 1.0, 0.6562, 1.0, 0.2188, 1.0, 0.25, 1.0, 0.25, 1.0, 0.2188, 1.0, 0.625, 1.0, 0.6562, 1.0, 0.6562, 1.0, 0.625, 1.0, 0.1875, 1.0, 0.2188, 1.0, 0.2188, 1.0, 0.1875, 1.0, 0.5938, 1.0, 0.625, 1.0, 0.625, 1.0, 0.5938, 1.0, 0.1562, 1.0, 0.1875, 1.0, 0.1875, 1.0, 0.1562, 1.0, 0.5625, 1.0, 0.5938, 1.0, 0.5938, 1.0, 0.5625, 1.0, 0.9688, 1.0, 1.0, 1.0, 1.0, 1.0, 0.9688, 1.0, 0.125, 1.0, 0.1562, 1.0, 0.1562, 1.0, 0.125, 1.0, 0.5312, 1.0, 0.5625, 1.0, 0.5625, 1.0, 0.5312, 1.0, 0.9375, 1.0, 0.9688, 1.0, 0.9688, 1.0, 0.9375, 1.0, 0.09375, 1.0, 0.125, 1.0, 0.125, 1.0, 0.09375, 1.0, 0.5, 1.0, 0.5312, 1.0, 0.5312, 1.0, 0.5, 1.0, 0.9062, 1.0, 0.9375, 1.0, 0.9375, 1.0, 0.9062, 1.0, 0.0625, 1.0, 0.09375, 1.0, 0.09375, 1.0, 0.0625, 1.0, 0.4688, 1.0, 0.5, 1.0, 0.5, 1.0, 0.4688, 1.0, 0.875, 1.0, 0.9062, 1.0, 0.9062, 1.0, 0.875, 1.0, 0.03125, 1.0, 0.0625, 1.0, 0.0625, 1.0, 0.03125, 1.0, 0.4375, 1.0, 0.4688, 1.0, 0.4688, 1.0, 0.4375, 1.0, 0.8438, 1.0, 0.875, 1.0, 0.875, 1.0, 0.8438, 1.0, 0.0, 1.0, 0.03125, 1.0, 0.03125, 1.0, 0.0, 1.0, 0.4062, 1.0, 0.4375, 1.0, 0.4375, 1.0, 0.4062, 1.0, 0.8125, 1.0, 0.8438, 1.0, 0.8438, 1.0, 0.8125, 1.0, 0.375, 1.0, 0.4062, 1.0, 0.4062, 1.0, 0.375, 1.0, 0.7812, 1.0, 0.8125, 1.0, 0.8125, 1.0, 0.7812, 1.0, 0.3438, 1.0, 0.375, 1.0, 0.375, 1.0, 0.3438, 1.0, 0.75, 1.0, 0.7812, 1.0, 0.7812, 1.0, 0.75, 1.0, 0.3125, 1.0, 0.3438, 1.0, 0.3438, 1.0, 0.3125, 1.0, 0.2968, 0.4854, 0.25, 0.49, 0.2032, 0.4854, 0.1582, 0.4717, 0.1167, 0.4496, 0.08029, 0.4197, 0.05045, 0.3833, 0.02827, 0.3418, 0.01461, 0.2968, 0.01, 0.25, 0.01461, 0.2032, 0.02827, 0.1582, 0.05045, 0.1167, 0.08029, 0.08029, 0.1167, 0.05045, 0.1582, 0.02827, 0.2032, 0.01461, 0.25, 0.01, 0.2968, 0.01461, 0.3418, 0.02827, 0.3833, 0.05045, 0.4197, 0.08029, 0.4496, 0.1167, 0.4717, 0.1582, 0.4854, 0.2032, 0.49, 0.25, 0.4854, 0.2968, 0.4717, 0.3418, 0.4496, 0.3833, 0.4197, 0.4197, 0.3833, 0.4496, 0.3418, 0.4717, 0.1875, 1.0, 0.2188, 1.0, 0.2188, 1.0, 0.1875, 1.0, 0.5938, 1.0, 0.625, 1.0, 0.625, 1.0, 0.5938, 1.0, 0.1562, 1.0, 0.1875, 1.0, 0.1875, 1.0, 0.1562, 1.0, 0.5625, 1.0, 0.5938, 1.0, 0.5938, 1.0, 0.5625, 1.0, 0.9688, 1.0, 1.0, 1.0, 1.0, 1.0, 0.9688, 1.0, 0.125, 1.0, 0.1562, 1.0, 0.1562, 1.0, 0.125, 1.0, 0.5312, 1.0, 0.5625, 1.0, 0.5625, 1.0, 0.5312, 1.0, 0.9375, 1.0, 0.9688, 1.0, 0.9688, 1.0, 0.9375, 1.0, 0.09375, 1.0, 0.125, 1.0, 0.125, 1.0, 0.09375, 1.0, 0.5, 1.0, 0.5312, 1.0, 0.5312, 1.0, 0.5, 1.0, 0.9062, 1.0, 0.9375, 1.0, 0.9375, 1.0, 0.9062, 1.0, 0.0625, 1.0, 0.09375, 1.0, 0.09375, 1.0, 0.0625, 1.0, 0.4688, 1.0, 0.5, 1.0, 0.5, 1.0, 0.4688, 1.0, 0.875, 1.0, 0.9062, 1.0, 0.9062, 1.0, 0.875, 1.0, 0.03125, 1.0, 0.0625, 1.0, 0.0625, 1.0, 0.03125, 1.0, 0.4375, 1.0, 0.4688, 1.0, 0.4688, 1.0, 0.4375, 1.0, 0.8438, 1.0, 0.875, 1.0, 0.875, 1.0, 0.8438, 1.0, 0.0, 1.0, 0.03125, 1.0, 0.03125, 1.0, 0.0, 1.0, 0.4062, 1.0, 0.4375, 1.0, 0.4375, 1.0, 0.4062, 1.0, 0.8125, 1.0, 0.8438, 1.0, 0.8438, 1.0, 0.8125, 1.0, 0.375, 1.0, 0.4062, 1.0, 0.4062, 1.0, 0.375, 1.0, 0.7812, 1.0, 0.8125, 1.0, 0.8125, 1.0, 0.7812, 1.0, 0.3438, 1.0, 0.375, 1.0, 0.375, 1.0, 0.3438, 1.0, 0.75, 1.0, 0.7812, 1.0, 0.7812, 1.0, 0.75, 1.0, 0.3125, 1.0, 0.3438, 1.0, 0.3438, 1.0, 0.3125, 1.0, 0.7188, 1.0, 0.75, 1.0, 0.75, 1.0, 0.7188, 1.0, 0.2812, 1.0, 0.3125, 1.0, 0.3125, 1.0, 0.2812, 1.0, 0.6875, 1.0, 0.7188, 1.0, 0.7188, 1.0, 0.6875, 1.0, 0.25, 1.0, 0.2812, 1.0, 0.2812, 1.0, 0.25, 1.0, 0.6562, 1.0, 0.6875, 1.0, 0.6875, 1.0, 0.6562, 1.0, 0.2188, 1.0, 0.25, 1.0, 0.25, 1.0, 0.2188, 1.0, 0.9688, 0.5, 0.9688, 0.64, 0.9375, 0.64, 0.9375, 0.5, 0.0625, 0.8759, 0.0625, 1.0, 0.03125, 1.0, 0.03125, 0.8759, 0.09375, 0.8759, 0.09375, 1.0, 0.0625, 1.0, 0.0625, 0.8759, 0.125, 0.8759, 0.125, 1.0, 0.09375, 1.0, 0.09375, 0.8759, 0.1562, 0.8759, 0.1562, 1.0, 0.125, 1.0, 0.125, 0.8759, 0.1875, 0.8759, 0.1875, 1.0, 0.1562, 1.0, 0.1562, 0.8759, 0.2188, 0.8759, 0.2188, 1.0, 0.1875, 1.0, 0.1875, 0.8759, 0.25, 0.8759, 0.25, 1.0, 0.2188, 1.0, 0.2188, 0.8759, 0.2812, 0.8759, 0.2812, 1.0, 0.25, 1.0, 0.25, 0.8759, 0.3125, 0.8759, 0.3125, 1.0, 0.2812, 1.0, 0.2812, 0.8759, 0.3438, 0.8759, 0.3438, 1.0, 0.3125, 1.0, 0.3125, 0.8759, 0.375, 0.8759, 0.375, 1.0, 0.3438, 1.0, 0.3438, 0.8759, 0.4062, 0.8759, 0.4062, 1.0, 0.375, 1.0, 0.375, 0.8759, 0.4375, 0.8759, 0.4375, 1.0, 0.4062, 1.0, 0.4062, 0.8759, 0.4688, 0.8759, 0.4688, 1.0, 0.4375, 1.0, 0.4375, 0.8759, 0.5, 0.8759, 0.5, 1.0, 0.4688, 1.0, 0.4688, 0.8759, 0.5312, 0.8759, 0.5312, 1.0, 0.5, 1.0, 0.5, 0.8759, 0.5625, 0.8759, 0.5625, 1.0, 0.5312, 1.0, 0.5312, 0.8759, 0.5938, 0.8759, 0.5938, 1.0, 0.5625, 1.0, 0.5625, 0.8759, 0.625, 0.8759, 0.625, 1.0, 0.5938, 1.0, 0.5938, 0.8759, 0.6562, 0.8759, 0.6562, 1.0, 0.625, 1.0, 0.625, 0.8759, 0.6875, 0.8759, 0.6875, 1.0, 0.6562, 1.0, 0.6562, 0.8759, 0.7188, 0.8759, 0.7188, 1.0, 0.6875, 1.0, 0.6875, 0.8759, 0.75, 0.8759, 0.75, 1.0, 0.7188, 1.0, 0.7188, 0.8759, 0.7812, 0.8759, 0.7812, 1.0, 0.75, 1.0, 0.75, 0.8759, 0.8125, 0.8759, 0.8125, 1.0, 0.7812, 1.0, 0.7812, 0.8759, 0.8437, 0.8759, 0.8438, 1.0, 0.8125, 1.0, 0.8125, 0.8759, 0.875, 0.8759, 0.875, 1.0, 0.8438, 1.0, 0.8437, 0.8759, 0.9062, 0.8759, 0.9062, 1.0, 0.875, 1.0, 0.875, 0.8759, 0.9375, 0.8759, 0.9375, 1.0, 0.9062, 1.0, 0.9062, 0.8759, 0.9688, 0.8759, 0.9688, 1.0, 0.9375, 1.0, 0.9375, 0.8759, 1.0, 0.8759, 1.0, 1.0, 0.9688, 1.0, 0.9688, 0.8759, 0.03125, 0.8759, 0.0, 0.8759, 2.353e-05, 0.8588, 0.03125, 0.8588, 0.03125, 0.8588, 2.353e-05, 0.8588, 9.409e-05, 0.8401, 0.03125, 0.8401, 0.03125, 0.8401, 9.409e-05, 0.8401, 0.0002111, 0.82, 0.03125, 0.82, 0.03125, 0.82, 0.0002111, 0.82, 0.0003732, 0.7989, 0.03125, 0.7989, 0.03125, 0.7989, 0.0003732, 0.7989, 0.0005781, 0.7772, 0.03125, 0.7772, 0.03125, 0.7772, 0.0005781, 0.7772, 0.000818, 0.7529, 0.03125, 0.7529, 0.03125, 0.7529, 0.000818, 0.7529, 0.0005687, 0.7306, 0.03125, 0.7306, 0.03125, 0.7306, 0.0005687, 0.7306, 0.0003807, 0.7107, 0.03125, 0.7107, 0.03125, 0.7107, 0.0003807, 0.7107, 0.0002241, 0.6913, 0.03125, 0.6913, 0.03125, 0.6913, 0.0002241, 0.6913, 0.0001041, 0.6729, 0.03125, 0.6729, 0.03125, 0.6729, 0.0001041, 0.6729, 2.709e-05, 0.6557, 0.03125, 0.6557, 0.03125, 0.6557, 2.709e-05, 0.6557, 0.0, 0.64, 0.03125, 0.64, 0.0625, 0.8759, 0.03125, 0.8759, 0.03125, 0.8588, 0.0625, 0.8588, 0.0625, 0.8588, 0.03125, 0.8588, 0.03125, 0.8401, 0.0625, 0.8401, 0.0625, 0.8401, 0.03125, 0.8401, 0.03125, 0.82, 0.0625, 0.82, 0.0625, 0.82, 0.03125, 0.82, 0.03125, 0.7989, 0.0625, 0.7989, 0.0625, 0.7989, 0.03125, 0.7989, 0.03125, 0.7772, 0.0625, 0.7772, 0.0625, 0.7772, 0.03125, 0.7772, 0.03125, 0.7529, 0.0625, 0.7529, 0.0625, 0.7529, 0.03125, 0.7529, 0.03125, 0.7306, 0.0625, 0.7306, 0.0625, 0.7306, 0.03125, 0.7306, 0.03125, 0.7107, 0.0625, 0.7107, 0.0625, 0.7107, 0.03125, 0.7107, 0.03125, 0.6913, 0.0625, 0.6913, 0.0625, 0.6913, 0.03125, 0.6913, 0.03125, 0.6729, 0.0625, 0.6729, 0.0625, 0.6729, 0.03125, 0.6729, 0.03125, 0.6557, 0.0625, 0.6557, 0.0625, 0.6557, 0.03125, 0.6557, 0.03125, 0.64, 0.0625, 0.64, 0.09375, 0.8759, 0.0625, 0.8759, 0.0625, 0.8588, 0.09375, 0.8588, 0.09375, 0.8588, 0.0625, 0.8588, 0.0625, 0.8401, 0.09375, 0.8401, 0.09375, 0.8401, 0.0625, 0.8401, 0.0625, 0.82, 0.09375, 0.82, 0.09375, 0.82, 0.0625, 0.82, 0.0625, 0.7989, 0.09375, 0.7989, 0.09375, 0.7989, 0.0625, 0.7989, 0.0625, 0.7772, 0.09375, 0.7772, 0.09375, 0.7772, 0.0625, 0.7772, 0.0625, 0.7529, 0.09375, 0.7529, 0.09375, 0.7529, 0.0625, 0.7529, 0.0625, 0.7306, 0.09375, 0.7306, 0.09375, 0.7306, 0.0625, 0.7306, 0.0625, 0.7107, 0.09375, 0.7107, 0.09375, 0.7107, 0.0625, 0.7107, 0.0625, 0.6913, 0.09375, 0.6913, 0.09375, 0.6913, 0.0625, 0.6913, 0.0625, 0.6729, 0.09375, 0.6729, 0.09375, 0.6729, 0.0625, 0.6729, 0.0625, 0.6557, 0.09375, 0.6557, 0.09375, 0.6557, 0.0625, 0.6557, 0.0625, 0.64, 0.09375, 0.64, 0.125, 0.8759, 0.09375, 0.8759, 0.09375, 0.8588, 0.125, 0.8588, 0.125, 0.8588, 0.09375, 0.8588, 0.09375, 0.8401, 0.125, 0.8401, 0.125, 0.8401, 0.09375, 0.8401, 0.09375, 0.82, 0.125, 0.82, 0.125, 0.82, 0.09375, 0.82, 0.09375, 0.7989, 0.125, 0.7989, 0.125, 0.7989, 0.09375, 0.7989, 0.09375, 0.7772, 0.125, 0.7772, 0.125, 0.7772, 0.09375, 0.7772, 0.09375, 0.7529, 0.125, 0.7529, 0.125, 0.7529, 0.09375, 0.7529, 0.09375, 0.7306, 0.125, 0.7306, 0.125, 0.7306, 0.09375, 0.7306, 0.09375, 0.7107, 0.125, 0.7107, 0.125, 0.7107, 0.09375, 0.7107, 0.09375, 0.6913, 0.125, 0.6913, 0.125, 0.6913, 0.09375, 0.6913, 0.09375, 0.6729, 0.125, 0.6729, 0.125, 0.6729, 0.09375, 0.6729, 0.09375, 0.6557, 0.125, 0.6557, 0.125, 0.6557, 0.09375, 0.6557, 0.09375, 0.64, 0.125, 0.64, 0.1562, 0.8759, 0.125, 0.8759, 0.125, 0.8588, 0.1563, 0.8588, 0.1563, 0.8588, 0.125, 0.8588, 0.125, 0.8401, 0.1562, 0.8401, 0.1562, 0.8401, 0.125, 0.8401, 0.125, 0.82, 0.1563, 0.82, 0.1563, 0.82, 0.125, 0.82, 0.125, 0.7989, 0.1563, 0.7989, 0.1563, 0.7989, 0.125, 0.7989, 0.125, 0.7772, 0.1563, 0.7772, 0.1563, 0.7772, 0.125, 0.7772, 0.125, 0.7529, 0.1563, 0.7529, 0.1563, 0.7529, 0.125, 0.7529, 0.125, 0.7306, 0.1563, 0.7306, 0.1563, 0.7306, 0.125, 0.7306, 0.125, 0.7107, 0.1563, 0.7107, 0.1563, 0.7107, 0.125, 0.7107, 0.125, 0.6913, 0.1563, 0.6913, 0.1563, 0.6913, 0.125, 0.6913, 0.125, 0.6729, 0.1562, 0.6729, 0.1562, 0.6729, 0.125, 0.6729, 0.125, 0.6557, 0.1562, 0.6557, 0.1562, 0.6557, 0.125, 0.6557, 0.125, 0.64, 0.1562, 0.64, 0.1875, 0.8759, 0.1562, 0.8759, 0.1563, 0.8588, 0.1875, 0.8588, 0.1875, 0.8588, 0.1563, 0.8588, 0.1562, 0.8401, 0.1875, 0.8401, 0.1875, 0.8401, 0.1562, 0.8401, 0.1563, 0.82, 0.1875, 0.82, 0.1875, 0.82, 0.1563, 0.82, 0.1563, 0.7989, 0.1875, 0.7989, 0.1875, 0.7989, 0.1563, 0.7989, 0.1563, 0.7772, 0.1875, 0.7772, 0.1875, 0.7772, 0.1563, 0.7772, 0.1563, 0.7529, 0.1875, 0.7529, 0.1875, 0.7529, 0.1563, 0.7529, 0.1563, 0.7306, 0.1875, 0.7306, 0.1875, 0.7306, 0.1563, 0.7306, 0.1563, 0.7107, 0.1875, 0.7107, 0.1875, 0.7107, 0.1563, 0.7107, 0.1563, 0.6913, 0.1875, 0.6913, 0.1875, 0.6913, 0.1563, 0.6913, 0.1562, 0.6729, 0.1875, 0.6729, 0.1875, 0.6729, 0.1562, 0.6729, 0.1562, 0.6557, 0.1875, 0.6557, 0.1875, 0.6557, 0.1562, 0.6557, 0.1562, 0.64, 0.1875, 0.64, 0.2188, 0.8759, 0.1875, 0.8759, 0.1875, 0.8588, 0.2188, 0.8588, 0.2188, 0.8588, 0.1875, 0.8588, 0.1875, 0.8401, 0.2188, 0.8401, 0.2188, 0.8401, 0.1875, 0.8401, 0.1875, 0.82, 0.2188, 0.82, 0.2188, 0.82, 0.1875, 0.82, 0.1875, 0.7989, 0.2188, 0.7989, 0.2188, 0.7989, 0.1875, 0.7989, 0.1875, 0.7772, 0.2188, 0.7772, 0.2188, 0.7772, 0.1875, 0.7772, 0.1875, 0.7529, 0.2188, 0.7529, 0.2188, 0.7529, 0.1875, 0.7529, 0.1875, 0.7306, 0.2188, 0.7306, 0.2188, 0.7306, 0.1875, 0.7306, 0.1875, 0.7107, 0.2188, 0.7107, 0.2188, 0.7107, 0.1875, 0.7107, 0.1875, 0.6913, 0.2188, 0.6913, 0.2188, 0.6913, 0.1875, 0.6913, 0.1875, 0.6729, 0.2188, 0.6729, 0.2188, 0.6729, 0.1875, 0.6729, 0.1875, 0.6557, 0.2188, 0.6557, 0.2188, 0.6557, 0.1875, 0.6557, 0.1875, 0.64, 0.2188, 0.64, 0.25, 0.8759, 0.2188, 0.8759, 0.2188, 0.8588, 0.25, 0.8588, 0.25, 0.8588, 0.2188, 0.8588, 0.2188, 0.8401, 0.25, 0.8401, 0.25, 0.8401, 0.2188, 0.8401, 0.2188, 0.82, 0.25, 0.82, 0.25, 0.82, 0.2188, 0.82, 0.2188, 0.7989, 0.25, 0.7989, 0.25, 0.7989, 0.2188, 0.7989, 0.2188, 0.7772, 0.25, 0.7772, 0.25, 0.7772, 0.2188, 0.7772, 0.2188, 0.7529, 0.25, 0.7529, 0.25, 0.7529, 0.2188, 0.7529, 0.2188, 0.7306, 0.25, 0.7306, 0.25, 0.7306, 0.2188, 0.7306, 0.2188, 0.7107, 0.25, 0.7107, 0.25, 0.7107, 0.2188, 0.7107, 0.2188, 0.6913, 0.25, 0.6913, 0.25, 0.6913, 0.2188, 0.6913, 0.2188, 0.6729, 0.25, 0.6729, 0.25, 0.6729, 0.2188, 0.6729, 0.2188, 0.6557, 0.25, 0.6557, 0.25, 0.6557, 0.2188, 0.6557, 0.2188, 0.64, 0.25, 0.64, 0.2812, 0.8759, 0.25, 0.8759, 0.25, 0.8588, 0.2812, 0.8588, 0.2812, 0.8588, 0.25, 0.8588, 0.25, 0.8401, 0.2812, 0.8401, 0.2812, 0.8401, 0.25, 0.8401, 0.25, 0.82, 0.2812, 0.82, 0.2812, 0.82, 0.25, 0.82, 0.25, 0.7989, 0.2812, 0.7989, 0.2812, 0.7989, 0.25, 0.7989, 0.25, 0.7772, 0.2812, 0.7772, 0.2812, 0.7772, 0.25, 0.7772, 0.25, 0.7529, 0.2813, 0.7529, 0.2813, 0.7529, 0.25, 0.7529, 0.25, 0.7306, 0.2812, 0.7306, 0.2812, 0.7306, 0.25, 0.7306, 0.25, 0.7107, 0.2812, 0.7107, 0.2812, 0.7107, 0.25, 0.7107, 0.25, 0.6913, 0.2812, 0.6913, 0.2812, 0.6913, 0.25, 0.6913, 0.25, 0.6729, 0.2812, 0.6729, 0.2812, 0.6729, 0.25, 0.6729, 0.25, 0.6557, 0.2812, 0.6557, 0.2812, 0.6557, 0.25, 0.6557, 0.25, 0.64, 0.2812, 0.64, 0.3125, 0.8759, 0.2812, 0.8759, 0.2812, 0.8588, 0.3125, 0.8588, 0.3125, 0.8588, 0.2812, 0.8588, 0.2812, 0.8401, 0.3125, 0.8401, 0.3125, 0.8401, 0.2812, 0.8401, 0.2812, 0.82, 0.3125, 0.82, 0.3125, 0.82, 0.2812, 0.82, 0.2812, 0.7989, 0.3125, 0.7989, 0.3125, 0.7989, 0.2812, 0.7989, 0.2812, 0.7772, 0.3125, 0.7772, 0.3125, 0.7772, 0.2812, 0.7772, 0.2813, 0.7529, 0.3125, 0.7529, 0.3125, 0.7529, 0.2813, 0.7529, 0.2812, 0.7306, 0.3125, 0.7306, 0.3125, 0.7306, 0.2812, 0.7306, 0.2812, 0.7107, 0.3125, 0.7107, 0.3125, 0.7107, 0.2812, 0.7107, 0.2812, 0.6913, 0.3125, 0.6913, 0.3125, 0.6913, 0.2812, 0.6913, 0.2812, 0.6729, 0.3125, 0.6729, 0.3125, 0.6729, 0.2812, 0.6729, 0.2812, 0.6557, 0.3125, 0.6557, 0.3125, 0.6557, 0.2812, 0.6557, 0.2812, 0.64, 0.3125, 0.64, 0.3438, 0.8759, 0.3125, 0.8759, 0.3125, 0.8588, 0.3438, 0.8588, 0.3438, 0.8588, 0.3125, 0.8588, 0.3125, 0.8401, 0.3437, 0.8401, 0.3437, 0.8401, 0.3125, 0.8401, 0.3125, 0.82, 0.3437, 0.82, 0.3437, 0.82, 0.3125, 0.82, 0.3125, 0.7989, 0.3438, 0.7989, 0.3438, 0.7989, 0.3125, 0.7989, 0.3125, 0.7772, 0.3437, 0.7772, 0.3437, 0.7772, 0.3125, 0.7772, 0.3125, 0.7529, 0.3437, 0.7529, 0.3437, 0.7529, 0.3125, 0.7529, 0.3125, 0.7306, 0.3438, 0.7306, 0.3438, 0.7306, 0.3125, 0.7306, 0.3125, 0.7107, 0.3438, 0.7107, 0.3438, 0.7107, 0.3125, 0.7107, 0.3125, 0.6913, 0.3438, 0.6913, 0.3438, 0.6913, 0.3125, 0.6913, 0.3125, 0.6729, 0.3438, 0.6729, 0.3438, 0.6729, 0.3125, 0.6729, 0.3125, 0.6557, 0.3438, 0.6557, 0.3438, 0.6557, 0.3125, 0.6557, 0.3125, 0.64, 0.3438, 0.64, 0.375, 0.8759, 0.3438, 0.8759, 0.3438, 0.8588, 0.375, 0.8588, 0.375, 0.8588, 0.3438, 0.8588, 0.3437, 0.8401, 0.375, 0.8401, 0.375, 0.8401, 0.3437, 0.8401, 0.3437, 0.82, 0.375, 0.82, 0.375, 0.82, 0.3437, 0.82, 0.3438, 0.7989, 0.375, 0.7989, 0.375, 0.7989, 0.3438, 0.7989, 0.3437, 0.7772, 0.375, 0.7772, 0.375, 0.7772, 0.3437, 0.7772, 0.3437, 0.7529, 0.375, 0.7529, 0.375, 0.7529, 0.3437, 0.7529, 0.3438, 0.7306, 0.375, 0.7306, 0.375, 0.7306, 0.3438, 0.7306, 0.3438, 0.7107, 0.375, 0.7107, 0.375, 0.7107, 0.3438, 0.7107, 0.3438, 0.6913, 0.375, 0.6913, 0.375, 0.6913, 0.3438, 0.6913, 0.3438, 0.6729, 0.375, 0.6729, 0.375, 0.6729, 0.3438, 0.6729, 0.3438, 0.6557, 0.375, 0.6557, 0.375, 0.6557, 0.3438, 0.6557, 0.3438, 0.64, 0.375, 0.64, 0.4062, 0.8759, 0.375, 0.8759, 0.375, 0.8588, 0.4062, 0.8588, 0.4062, 0.8588, 0.375, 0.8588, 0.375, 0.8401, 0.4062, 0.8401, 0.4062, 0.8401, 0.375, 0.8401, 0.375, 0.82, 0.4062, 0.82, 0.4062, 0.82, 0.375, 0.82, 0.375, 0.7989, 0.4062, 0.7989, 0.4062, 0.7989, 0.375, 0.7989, 0.375, 0.7772, 0.4062, 0.7772, 0.4062, 0.7772, 0.375, 0.7772, 0.375, 0.7529, 0.4062, 0.7529, 0.4062, 0.7529, 0.375, 0.7529, 0.375, 0.7306, 0.4062, 0.7306, 0.4062, 0.7306, 0.375, 0.7306, 0.375, 0.7107, 0.4062, 0.7107, 0.4062, 0.7107, 0.375, 0.7107, 0.375, 0.6913, 0.4062, 0.6913, 0.4062, 0.6913, 0.375, 0.6913, 0.375, 0.6729, 0.4062, 0.6729, 0.4062, 0.6729, 0.375, 0.6729, 0.375, 0.6557, 0.4062, 0.6557, 0.4062, 0.6557, 0.375, 0.6557, 0.375, 0.64, 0.4062, 0.64, 0.4375, 0.8759, 0.4062, 0.8759, 0.4062, 0.8588, 0.4375, 0.8588, 0.4375, 0.8588, 0.4062, 0.8588, 0.4062, 0.8401, 0.4375, 0.8401, 0.4375, 0.8401, 0.4062, 0.8401, 0.4062, 0.82, 0.4375, 0.82, 0.4375, 0.82, 0.4062, 0.82, 0.4062, 0.7989, 0.4375, 0.7989, 0.4375, 0.7989, 0.4062, 0.7989, 0.4062, 0.7772, 0.4375, 0.7772, 0.4375, 0.7772, 0.4062, 0.7772, 0.4062, 0.7529, 0.4375, 0.7529, 0.4375, 0.7529, 0.4062, 0.7529, 0.4062, 0.7306, 0.4375, 0.7306, 0.4375, 0.7306, 0.4062, 0.7306, 0.4062, 0.7107, 0.4375, 0.7107, 0.4375, 0.7107, 0.4062, 0.7107, 0.4062, 0.6913, 0.4375, 0.6913, 0.4375, 0.6913, 0.4062, 0.6913, 0.4062, 0.6729, 0.4375, 0.6729, 0.4375, 0.6729, 0.4062, 0.6729, 0.4062, 0.6557, 0.4375, 0.6557, 0.4375, 0.6557, 0.4062, 0.6557, 0.4062, 0.64, 0.4375, 0.64, 0.4688, 0.8759, 0.4375, 0.8759, 0.4375, 0.8588, 0.4688, 0.8588, 0.4688, 0.8588, 0.4375, 0.8588, 0.4375, 0.8401, 0.4688, 0.8401, 0.4688, 0.8401, 0.4375, 0.8401, 0.4375, 0.82, 0.4688, 0.82, 0.4688, 0.82, 0.4375, 0.82, 0.4375, 0.7989, 0.4688, 0.7989, 0.4688, 0.7989, 0.4375, 0.7989, 0.4375, 0.7772, 0.4688, 0.7772, 0.4688, 0.7772, 0.4375, 0.7772, 0.4375, 0.7529, 0.4687, 0.7529, 0.4687, 0.7529, 0.4375, 0.7529, 0.4375, 0.7306, 0.4688, 0.7306, 0.4688, 0.7306, 0.4375, 0.7306, 0.4375, 0.7107, 0.4688, 0.7107, 0.4688, 0.7107, 0.4375, 0.7107, 0.4375, 0.6913, 0.4688, 0.6913, 0.4688, 0.6913, 0.4375, 0.6913, 0.4375, 0.6729, 0.4688, 0.6729, 0.4688, 0.6729, 0.4375, 0.6729, 0.4375, 0.6557, 0.4688, 0.6557, 0.4688, 0.6557, 0.4375, 0.6557, 0.4375, 0.64, 0.4688, 0.64, 0.5, 0.8759, 0.4688, 0.8759, 0.4688, 0.8588, 0.5, 0.8588, 0.5, 0.8588, 0.4688, 0.8588, 0.4688, 0.8401, 0.5, 0.8401, 0.5, 0.8401, 0.4688, 0.8401, 0.4688, 0.82, 0.5, 0.82, 0.5, 0.82, 0.4688, 0.82, 0.4688, 0.7989, 0.5, 0.7989, 0.5, 0.7989, 0.4688, 0.7989, 0.4688, 0.7772, 0.5, 0.7772, 0.5, 0.7772, 0.4688, 0.7772, 0.4687, 0.7529, 0.5, 0.7529, 0.5, 0.7529, 0.4687, 0.7529, 0.4688, 0.7306, 0.5, 0.7306, 0.5, 0.7306, 0.4688, 0.7306, 0.4688, 0.7107, 0.5, 0.7107, 0.5, 0.7107, 0.4688, 0.7107, 0.4688, 0.6913, 0.5, 0.6913, 0.5, 0.6913, 0.4688, 0.6913, 0.4688, 0.6729, 0.5, 0.6729, 0.5, 0.6729, 0.4688, 0.6729, 0.4688, 0.6557, 0.5, 0.6557, 0.5, 0.6557, 0.4688, 0.6557, 0.4688, 0.64, 0.5, 0.64, 0.5312, 0.8759, 0.5, 0.8759, 0.5, 0.8588, 0.5312, 0.8588, 0.5312, 0.8588, 0.5, 0.8588, 0.5, 0.8401, 0.5312, 0.8401, 0.5312, 0.8401, 0.5, 0.8401, 0.5, 0.82, 0.5312, 0.82, 0.5312, 0.82, 0.5, 0.82, 0.5, 0.7989, 0.5312, 0.7989, 0.5312, 0.7989, 0.5, 0.7989, 0.5, 0.7772, 0.5312, 0.7772, 0.5312, 0.7772, 0.5, 0.7772, 0.5, 0.7529, 0.5312, 0.7529, 0.5312, 0.7529, 0.5, 0.7529, 0.5, 0.7306, 0.5312, 0.7306, 0.5312, 0.7306, 0.5, 0.7306, 0.5, 0.7107, 0.5312, 0.7107, 0.5312, 0.7107, 0.5, 0.7107, 0.5, 0.6913, 0.5312, 0.6913, 0.5312, 0.6913, 0.5, 0.6913, 0.5, 0.6729, 0.5312, 0.6729, 0.5312, 0.6729, 0.5, 0.6729, 0.5, 0.6557, 0.5312, 0.6557, 0.5312, 0.6557, 0.5, 0.6557, 0.5, 0.64, 0.5312, 0.64, 0.5625, 0.8759, 0.5312, 0.8759, 0.5312, 0.8588, 0.5625, 0.8588, 0.5625, 0.8588, 0.5312, 0.8588, 0.5312, 0.8401, 0.5625, 0.8401, 0.5625, 0.8401, 0.5312, 0.8401, 0.5312, 0.82, 0.5625, 0.82, 0.5625, 0.82, 0.5312, 0.82, 0.5312, 0.7989, 0.5625, 0.7989, 0.5625, 0.7989, 0.5312, 0.7989, 0.5312, 0.7772, 0.5625, 0.7772, 0.5625, 0.7772, 0.5312, 0.7772, 0.5312, 0.7529, 0.5625, 0.7529, 0.5625, 0.7529, 0.5312, 0.7529, 0.5312, 0.7306, 0.5625, 0.7306, 0.5625, 0.7306, 0.5312, 0.7306, 0.5312, 0.7107, 0.5625, 0.7107, 0.5625, 0.7107, 0.5312, 0.7107, 0.5312, 0.6913, 0.5625, 0.6913, 0.5625, 0.6913, 0.5312, 0.6913, 0.5312, 0.6729, 0.5625, 0.6729, 0.5625, 0.6729, 0.5312, 0.6729, 0.5312, 0.6557, 0.5625, 0.6557, 0.5625, 0.6557, 0.5312, 0.6557, 0.5312, 0.64, 0.5625, 0.64, 0.5938, 0.8759, 0.5625, 0.8759, 0.5625, 0.8588, 0.5938, 0.8588, 0.5938, 0.8588, 0.5625, 0.8588, 0.5625, 0.8401, 0.5937, 0.8401, 0.5937, 0.8401, 0.5625, 0.8401, 0.5625, 0.82, 0.5938, 0.82, 0.5938, 0.82, 0.5625, 0.82, 0.5625, 0.7989, 0.5937, 0.7989, 0.5937, 0.7989, 0.5625, 0.7989, 0.5625, 0.7772, 0.5937, 0.7772, 0.5937, 0.7772, 0.5625, 0.7772, 0.5625, 0.7529, 0.5937, 0.7529, 0.5937, 0.7529, 0.5625, 0.7529, 0.5625, 0.7306, 0.5937, 0.7306, 0.5937, 0.7306, 0.5625, 0.7306, 0.5625, 0.7107, 0.5938, 0.7107, 0.5938, 0.7107, 0.5625, 0.7107, 0.5625, 0.6913, 0.5938, 0.6913, 0.5938, 0.6913, 0.5625, 0.6913, 0.5625, 0.6729, 0.5937, 0.6729, 0.5937, 0.6729, 0.5625, 0.6729, 0.5625, 0.6557, 0.5938, 0.6557, 0.5938, 0.6557, 0.5625, 0.6557, 0.5625, 0.64, 0.5938, 0.64, 0.625, 0.8759, 0.5938, 0.8759, 0.5938, 0.8588, 0.625, 0.8588, 0.625, 0.8588, 0.5938, 0.8588, 0.5937, 0.8401, 0.625, 0.8401, 0.625, 0.8401, 0.5937, 0.8401, 0.5938, 0.82, 0.625, 0.82, 0.625, 0.82, 0.5938, 0.82, 0.5937, 0.7989, 0.625, 0.7989, 0.625, 0.7989, 0.5937, 0.7989, 0.5937, 0.7772, 0.625, 0.7772, 0.625, 0.7772, 0.5937, 0.7772, 0.5937, 0.7529, 0.625, 0.7529, 0.625, 0.7529, 0.5937, 0.7529, 0.5937, 0.7306, 0.625, 0.7306, 0.625, 0.7306, 0.5937, 0.7306, 0.5938, 0.7107, 0.625, 0.7107, 0.625, 0.7107, 0.5938, 0.7107, 0.5938, 0.6913, 0.625, 0.6913, 0.625, 0.6913, 0.5938, 0.6913, 0.5937, 0.6729, 0.625, 0.6729, 0.625, 0.6729, 0.5937, 0.6729, 0.5938, 0.6557, 0.625, 0.6557, 0.625, 0.6557, 0.5938, 0.6557, 0.5938, 0.64, 0.625, 0.64, 0.6562, 0.8759, 0.625, 0.8759, 0.625, 0.8588, 0.6562, 0.8588, 0.6562, 0.8588, 0.625, 0.8588, 0.625, 0.8401, 0.6562, 0.8401, 0.6562, 0.8401, 0.625, 0.8401, 0.625, 0.82, 0.6562, 0.82, 0.6562, 0.82, 0.625, 0.82, 0.625, 0.7989, 0.6562, 0.7989, 0.6562, 0.7989, 0.625, 0.7989, 0.625, 0.7772, 0.6562, 0.7772, 0.6562, 0.7772, 0.625, 0.7772, 0.625, 0.7529, 0.6562, 0.7529, 0.6562, 0.7529, 0.625, 0.7529, 0.625, 0.7306, 0.6562, 0.7306, 0.6562, 0.7306, 0.625, 0.7306, 0.625, 0.7107, 0.6562, 0.7107, 0.6562, 0.7107, 0.625, 0.7107, 0.625, 0.6913, 0.6562, 0.6913, 0.6562, 0.6913, 0.625, 0.6913, 0.625, 0.6729, 0.6562, 0.6729, 0.6562, 0.6729, 0.625, 0.6729, 0.625, 0.6557, 0.6562, 0.6557, 0.6562, 0.6557, 0.625, 0.6557, 0.625, 0.64, 0.6562, 0.64, 0.6875, 0.8759, 0.6562, 0.8759, 0.6562, 0.8588, 0.6875, 0.8588, 0.6875, 0.8588, 0.6562, 0.8588, 0.6562, 0.8401, 0.6875, 0.8401, 0.6875, 0.8401, 0.6562, 0.8401, 0.6562, 0.82, 0.6875, 0.82, 0.6875, 0.82, 0.6562, 0.82, 0.6562, 0.7989, 0.6875, 0.7989, 0.6875, 0.7989, 0.6562, 0.7989, 0.6562, 0.7772, 0.6875, 0.7772, 0.6875, 0.7772, 0.6562, 0.7772, 0.6562, 0.7529, 0.6875, 0.7529, 0.6875, 0.7529, 0.6562, 0.7529, 0.6562, 0.7306, 0.6875, 0.7306, 0.6875, 0.7306, 0.6562, 0.7306, 0.6562, 0.7107, 0.6875, 0.7107, 0.6875, 0.7107, 0.6562, 0.7107, 0.6562, 0.6913, 0.6875, 0.6913, 0.6875, 0.6913, 0.6562, 0.6913, 0.6562, 0.6729, 0.6875, 0.6729, 0.6875, 0.6729, 0.6562, 0.6729, 0.6562, 0.6557, 0.6875, 0.6557, 0.6875, 0.6557, 0.6562, 0.6557, 0.6562, 0.64, 0.6875, 0.64, 0.7188, 0.8759, 0.6875, 0.8759, 0.6875, 0.8588, 0.7188, 0.8588, 0.7188, 0.8588, 0.6875, 0.8588, 0.6875, 0.8401, 0.7188, 0.8401, 0.7188, 0.8401, 0.6875, 0.8401, 0.6875, 0.82, 0.7188, 0.82, 0.7188, 0.82, 0.6875, 0.82, 0.6875, 0.7989, 0.7188, 0.7989, 0.7188, 0.7989, 0.6875, 0.7989, 0.6875, 0.7772, 0.7188, 0.7772, 0.7188, 0.7772, 0.6875, 0.7772, 0.6875, 0.7529, 0.7188, 0.7529, 0.7188, 0.7529, 0.6875, 0.7529, 0.6875, 0.7306, 0.7188, 0.7306, 0.7188, 0.7306, 0.6875, 0.7306, 0.6875, 0.7107, 0.7188, 0.7107, 0.7188, 0.7107, 0.6875, 0.7107, 0.6875, 0.6913, 0.7188, 0.6913, 0.7188, 0.6913, 0.6875, 0.6913, 0.6875, 0.6729, 0.7188, 0.6729, 0.7188, 0.6729, 0.6875, 0.6729, 0.6875, 0.6557, 0.7188, 0.6557, 0.7188, 0.6557, 0.6875, 0.6557, 0.6875, 0.64, 0.7188, 0.64, 0.75, 0.8759, 0.7188, 0.8759, 0.7188, 0.8588, 0.75, 0.8588, 0.75, 0.8588, 0.7188, 0.8588, 0.7188, 0.8401, 0.75, 0.8401, 0.75, 0.8401, 0.7188, 0.8401, 0.7188, 0.82, 0.75, 0.82, 0.75, 0.82, 0.7188, 0.82, 0.7188, 0.7989, 0.75, 0.7989, 0.75, 0.7989, 0.7188, 0.7989, 0.7188, 0.7772, 0.75, 0.7772, 0.75, 0.7772, 0.7188, 0.7772, 0.7188, 0.7529, 0.75, 0.7529, 0.75, 0.7529, 0.7188, 0.7529, 0.7188, 0.7306, 0.75, 0.7306, 0.75, 0.7306, 0.7188, 0.7306, 0.7188, 0.7107, 0.75, 0.7107, 0.75, 0.7107, 0.7188, 0.7107, 0.7188, 0.6913, 0.75, 0.6913, 0.75, 0.6913, 0.7188, 0.6913, 0.7188, 0.6729, 0.75, 0.6729, 0.75, 0.6729, 0.7188, 0.6729, 0.7188, 0.6557, 0.75, 0.6557, 0.75, 0.6557, 0.7188, 0.6557, 0.7188, 0.64, 0.75, 0.64, 0.7812, 0.8759, 0.75, 0.8759, 0.75, 0.8588, 0.7813, 0.8588, 0.7813, 0.8588, 0.75, 0.8588, 0.75, 0.8401, 0.7812, 0.8401, 0.7812, 0.8401, 0.75, 0.8401, 0.75, 0.82, 0.7812, 0.82, 0.7812, 0.82, 0.75, 0.82, 0.75, 0.7989, 0.7813, 0.7989, 0.7813, 0.7989, 0.75, 0.7989, 0.75, 0.7772, 0.7813, 0.7772, 0.7813, 0.7772, 0.75, 0.7772, 0.75, 0.7529, 0.7813, 0.7529, 0.7813, 0.7529, 0.75, 0.7529, 0.75, 0.7306, 0.7812, 0.7306, 0.7812, 0.7306, 0.75, 0.7306, 0.75, 0.7107, 0.7813, 0.7107, 0.7813, 0.7107, 0.75, 0.7107, 0.75, 0.6913, 0.7813, 0.6913, 0.7813, 0.6913, 0.75, 0.6913, 0.75, 0.6729, 0.7813, 0.6729, 0.7813, 0.6729, 0.75, 0.6729, 0.75, 0.6557, 0.7813, 0.6557, 0.7813, 0.6557, 0.75, 0.6557, 0.75, 0.64, 0.7812, 0.64, 0.8125, 0.8759, 0.7812, 0.8759, 0.7813, 0.8588, 0.8125, 0.8588, 0.8125, 0.8588, 0.7813, 0.8588, 0.7812, 0.8401, 0.8125, 0.8401, 0.8125, 0.8401, 0.7812, 0.8401, 0.7812, 0.82, 0.8125, 0.82, 0.8125, 0.82, 0.7812, 0.82, 0.7813, 0.7989, 0.8125, 0.7989, 0.8125, 0.7989, 0.7813, 0.7989, 0.7813, 0.7772, 0.8125, 0.7772, 0.8125, 0.7772, 0.7813, 0.7772, 0.7813, 0.7529, 0.8125, 0.7529, 0.8125, 0.7529, 0.7813, 0.7529, 0.7812, 0.7306, 0.8125, 0.7306, 0.8125, 0.7306, 0.7812, 0.7306, 0.7813, 0.7107, 0.8125, 0.7107, 0.8125, 0.7107, 0.7813, 0.7107, 0.7813, 0.6913, 0.8125, 0.6913, 0.8125, 0.6913, 0.7813, 0.6913, 0.7813, 0.6729, 0.8125, 0.6729, 0.8125, 0.6729, 0.7813, 0.6729, 0.7813, 0.6557, 0.8125, 0.6557, 0.8125, 0.6557, 0.7813, 0.6557, 0.7813, 0.64, 0.8125, 0.64, 0.8437, 0.8759, 0.8125, 0.8759, 0.8125, 0.8588, 0.8437, 0.8588, 0.8437, 0.8588, 0.8125, 0.8588, 0.8125, 0.8401, 0.8437, 0.8401, 0.8437, 0.8401, 0.8125, 0.8401, 0.8125, 0.82, 0.8437, 0.82, 0.8437, 0.82, 0.8125, 0.82, 0.8125, 0.7989, 0.8437, 0.7989, 0.8437, 0.7989, 0.8125, 0.7989, 0.8125, 0.7772, 0.8437, 0.7772, 0.8437, 0.7772, 0.8125, 0.7772, 0.8125, 0.7529, 0.8437, 0.7529, 0.8437, 0.7529, 0.8125, 0.7529, 0.8125, 0.7306, 0.8437, 0.7306, 0.8437, 0.7306, 0.8125, 0.7306, 0.8125, 0.7107, 0.8437, 0.7107, 0.8437, 0.7107, 0.8125, 0.7107, 0.8125, 0.6913, 0.8438, 0.6913, 0.8438, 0.6913, 0.8125, 0.6913, 0.8125, 0.6729, 0.8437, 0.6729, 0.8437, 0.6729, 0.8125, 0.6729, 0.8125, 0.6557, 0.8437, 0.6557, 0.8437, 0.6557, 0.8125, 0.6557, 0.8125, 0.64, 0.8437, 0.64, 0.875, 0.8759, 0.8437, 0.8759, 0.8437, 0.8588, 0.875, 0.8588, 0.875, 0.8588, 0.8437, 0.8588, 0.8437, 0.8401, 0.875, 0.8401, 0.875, 0.8401, 0.8437, 0.8401, 0.8437, 0.82, 0.875, 0.82, 0.875, 0.82, 0.8437, 0.82, 0.8437, 0.7989, 0.875, 0.7989, 0.875, 0.7989, 0.8437, 0.7989, 0.8437, 0.7772, 0.875, 0.7772, 0.875, 0.7772, 0.8437, 0.7772, 0.8437, 0.7529, 0.875, 0.7529, 0.875, 0.7529, 0.8437, 0.7529, 0.8437, 0.7306, 0.875, 0.7306, 0.875, 0.7306, 0.8437, 0.7306, 0.8437, 0.7107, 0.875, 0.7107, 0.875, 0.7107, 0.8437, 0.7107, 0.8438, 0.6913, 0.875, 0.6913, 0.875, 0.6913, 0.8438, 0.6913, 0.8437, 0.6729, 0.875, 0.6729, 0.875, 0.6729, 0.8437, 0.6729, 0.8437, 0.6557, 0.875, 0.6557, 0.875, 0.6557, 0.8437, 0.6557, 0.8437, 0.64, 0.875, 0.64, 0.9062, 0.8759, 0.875, 0.8759, 0.875, 0.8588, 0.9063, 0.8588, 0.9063, 0.8588, 0.875, 0.8588, 0.875, 0.8401, 0.9062, 0.8401, 0.9062, 0.8401, 0.875, 0.8401, 0.875, 0.82, 0.9062, 0.82, 0.9062, 0.82, 0.875, 0.82, 0.875, 0.7989, 0.9062, 0.7989, 0.9062, 0.7989, 0.875, 0.7989, 0.875, 0.7772, 0.9062, 0.7772, 0.9062, 0.7772, 0.875, 0.7772, 0.875, 0.7529, 0.9063, 0.7529, 0.9063, 0.7529, 0.875, 0.7529, 0.875, 0.7306, 0.9062, 0.7306, 0.9062, 0.7306, 0.875, 0.7306, 0.875, 0.7107, 0.9062, 0.7107, 0.9062, 0.7107, 0.875, 0.7107, 0.875, 0.6913, 0.9062, 0.6913, 0.9062, 0.6913, 0.875, 0.6913, 0.875, 0.6729, 0.9062, 0.6729, 0.9062, 0.6729, 0.875, 0.6729, 0.875, 0.6557, 0.9062, 0.6557, 0.9062, 0.6557, 0.875, 0.6557, 0.875, 0.64, 0.9062, 0.64, 0.9375, 0.8759, 0.9062, 0.8759, 0.9063, 0.8588, 0.9375, 0.8588, 0.9375, 0.8588, 0.9063, 0.8588, 0.9062, 0.8401, 0.9375, 0.8401, 0.9375, 0.8401, 0.9062, 0.8401, 0.9062, 0.82, 0.9375, 0.82, 0.9375, 0.82, 0.9062, 0.82, 0.9062, 0.7989, 0.9375, 0.7989, 0.9375, 0.7989, 0.9062, 0.7989, 0.9062, 0.7772, 0.9375, 0.7772, 0.9375, 0.7772, 0.9062, 0.7772, 0.9063, 0.7529, 0.9375, 0.7529, 0.9375, 0.7529, 0.9063, 0.7529, 0.9062, 0.7306, 0.9375, 0.7306, 0.9375, 0.7306, 0.9062, 0.7306, 0.9062, 0.7107, 0.9375, 0.7107, 0.9375, 0.7107, 0.9062, 0.7107, 0.9062, 0.6913, 0.9375, 0.6913, 0.9375, 0.6913, 0.9062, 0.6913, 0.9062, 0.6729, 0.9375, 0.6729, 0.9375, 0.6729, 0.9062, 0.6729, 0.9062, 0.6557, 0.9375, 0.6557, 0.9375, 0.6557, 0.9062, 0.6557, 0.9062, 0.64, 0.9375, 0.64, 0.9688, 0.8759, 0.9375, 0.8759, 0.9375, 0.8588, 0.9688, 0.8588, 0.9688, 0.8588, 0.9375, 0.8588, 0.9375, 0.8401, 0.9688, 0.8401, 0.9688, 0.8401, 0.9375, 0.8401, 0.9375, 0.82, 0.9688, 0.82, 0.9688, 0.82, 0.9375, 0.82, 0.9375, 0.7989, 0.9688, 0.7989, 0.9688, 0.7989, 0.9375, 0.7989, 0.9375, 0.7772, 0.9687, 0.7772, 0.9687, 0.7772, 0.9375, 0.7772, 0.9375, 0.7529, 0.9688, 0.7529, 0.9688, 0.7529, 0.9375, 0.7529, 0.9375, 0.7306, 0.9688, 0.7306, 0.9688, 0.7306, 0.9375, 0.7306, 0.9375, 0.7107, 0.9688, 0.7107, 0.9688, 0.7107, 0.9375, 0.7107, 0.9375, 0.6913, 0.9688, 0.6913, 0.9688, 0.6913, 0.9375, 0.6913, 0.9375, 0.6729, 0.9688, 0.6729, 0.9688, 0.6729, 0.9375, 0.6729, 0.9375, 0.6557, 0.9688, 0.6557, 0.9688, 0.6557, 0.9375, 0.6557, 0.9375, 0.64, 0.9688, 0.64, 1.0, 0.8759, 0.9688, 0.8759, 0.9688, 0.8588, 1.0, 0.8588, 1.0, 0.8588, 0.9688, 0.8588, 0.9688, 0.8401, 0.9999, 0.8401, 0.9999, 0.8401, 0.9688, 0.8401, 0.9688, 0.82, 0.9998, 0.82, 0.9998, 0.82, 0.9688, 0.82, 0.9688, 0.7989, 0.9996, 0.7989, 0.9996, 0.7989, 0.9688, 0.7989, 0.9687, 0.7772, 0.9994, 0.7772, 0.9994, 0.7772, 0.9687, 0.7772, 0.9688, 0.7529, 0.9992, 0.7529, 0.9992, 0.7529, 0.9688, 0.7529, 0.9688, 0.7306, 0.9994, 0.7306, 0.9994, 0.7306, 0.9688, 0.7306, 0.9688, 0.7107, 0.9996, 0.7107, 0.9996, 0.7107, 0.9688, 0.7107, 0.9688, 0.6913, 0.9998, 0.6913, 0.9998, 0.6913, 0.9688, 0.6913, 0.9688, 0.6729, 0.9999, 0.6729, 0.9999, 0.6729, 0.9688, 0.6729, 0.9688, 0.6557, 1.0, 0.6557, 1.0, 0.6557, 0.9688, 0.6557, 0.9688, 0.64, 1.0, 0.64, 0.03125, 0.8759, 0.03125, 1.0, 0.0, 1.0, 0.0, 0.8759])
me_cylinder_011.materials.append(mat_material)
me_cylinder_011.update()
me_cylinder_012 = bpy.data.meshes.new('Cylinder.012')
me_cylinder_012.from_pydata([(0.3887, 2.631, 3.909), (7.588e-06, 2.67, 3.909), (0.7624, 2.518, 3.909), (0.3887, 2.631, 4.071), (7.591e-06, 2.67, 4.071), (0.7624, 2.518, 4.071), (1.107, 2.334, 4.071), (1.409, 2.086, 4.071), (1.107, 2.334, 3.909), (1.409, 2.086, 3.909), (1.657, 1.784, 3.909), (1.841, 1.44, 3.909), (1.657, 1.784, 4.071), (1.841, 1.44, 4.071), (1.954, 1.066, 4.071), (1.992, 0.6773, 4.071), (1.954, 1.066, 3.909), (1.992, 0.6773, 3.909), (1.954, 0.2886, 3.909), (1.841, -0.08513, 3.909), (1.954, 0.2886, 4.071), (1.841, -0.08513, 4.071), (1.657, -0.4296, 4.071), (1.409, -0.7315, 4.071), (1.657, -0.4296, 3.909), (1.409, -0.7315, 3.909), (1.107, -0.9792, 3.909), (0.7624, -1.163, 3.909), (1.107, -0.9792, 4.071), (0.7624, -1.163, 4.071), (0.3887, -1.277, 4.071), (7.591e-06, -1.315, 4.071), (0.3887, -1.277, 3.909), (7.588e-06, -1.315, 3.909), (-0.3887, -1.277, 3.909), (-0.7624, -1.163, 3.909), (-0.3887, -1.277, 4.071), (-0.7624, -1.163, 4.071), (-1.107, -0.9792, 4.071), (-1.409, -0.7315, 4.071), (-1.107, -0.9792, 3.909), (-1.409, -0.7315, 3.909), (-1.657, -0.4296, 3.909), (-1.841, -0.08513, 3.909), (-1.657, -0.4296, 4.071), (-1.841, -0.08513, 4.071), (-1.954, 0.2886, 4.071), (-1.992, 0.6773, 4.071), (-1.954, 0.2886, 3.909), (-1.992, 0.6773, 3.909), (-1.954, 1.066, 3.909), (-1.841, 1.44, 3.909), (-1.954, 1.066, 4.071), (-1.841, 1.44, 4.071), (-1.657, 1.784, 4.071), (-1.409, 2.086, 4.071), (-1.657, 1.784, 3.909), (-1.409, 2.086, 3.909), (-1.107, 2.334, 3.909), (-0.7624, 2.518, 3.909), (-1.107, 2.334, 4.071), (-0.7624, 2.518, 4.071), (-0.3887, 2.631, 4.071), (-0.3887, 2.631, 3.909)], [], [(1, 0, 3, 4), (0, 1, 63, 59, 58, 57, 56, 51, 50, 49, 48, 43, 42, 41, 40, 35, 34, 33, 32, 27, 26, 25, 24, 19, 18, 17, 16, 11, 10, 9, 8, 2), (0, 2, 5, 3), (3, 5, 6, 7, 12, 13, 14, 15, 20, 21, 22, 23, 28, 29, 30, 31, 36, 37, 38, 39, 44, 45, 46, 47, 52, 53, 54, 55, 60, 61, 62, 4), (2, 8, 6, 5), (8, 9, 7, 6), (9, 10, 12, 7), (10, 11, 13, 12), (11, 16, 14, 13), (16, 17, 15, 14), (17, 18, 20, 15), (18, 19, 21, 20), (19, 24, 22, 21), (24, 25, 23, 22), (25, 26, 28, 23), (26, 27, 29, 28), (27, 32, 30, 29), (32, 33, 31, 30), (33, 34, 36, 31), (34, 35, 37, 36), (35, 40, 38, 37), (40, 41, 39, 38), (41, 42, 44, 39), (42, 43, 45, 44), (43, 48, 46, 45), (48, 49, 47, 46), (49, 50, 52, 47), (50, 51, 53, 52), (51, 56, 54, 53), (56, 57, 55, 54), (57, 58, 60, 55), (58, 59, 61, 60), (59, 63, 62, 61), (63, 1, 4, 62)])
me_cylinder_012.polygons.foreach_set('use_smooth', [True] * 34)
_uv = me_cylinder_012.uv_layers.new(name='UVMap')
_uv.uv.foreach_set('vector', [0.0, 0.0, 0.0, 0.0, 0.0, 0.0, 0.0, 0.0, 0.0, 0.0, 0.0, 0.0, 0.0, 0.0, 0.0, 0.0, 0.0, 0.0, 0.0, 0.0, 0.0, 0.0, 0.0, 0.0, 0.0, 0.0, 0.0, 0.0, 0.0, 0.0, 0.0, 0.0, 0.0, 0.0, 0.0, 0.0, 0.0, 0.0, 0.0, 0.0, 0.0, 0.0, 0.0, 0.0, 0.0, 0.0, 0.0, 0.0, 0.0, 0.0, 0.0, 0.0, 0.0, 0.0, 0.0, 0.0, 0.0, 0.0, 0.0, 0.0, 0.0, 0.0, 0.0, 0.0, 0.0, 0.0, 0.0, 0.0, 0.0, 0.0, 0.0, 0.0, 0.0, 0.0, 0.0, 0.0, 0.0, 0.0, 0.0, 0.0, 0.0, 0.0, 0.0, 0.0, 0.0, 0.0, 0.0, 0.0, 0.0, 0.0, 0.0, 0.0, 0.0, 0.0, 0.0, 0.0, 0.0, 0.0, 0.0, 0.0, 0.0, 0.0, 0.0, 0.0, 0.0, 0.0, 0.0, 0.0, 0.0, 0.0, 0.0, 0.0, 0.0, 0.0, 0.0, 0.0, 0.0, 0.0, 0.0, 0.0, 0.0, 0.0, 0.0, 0.0, 0.0, 0.0, 0.0, 0.0, 0.0, 0.0, 0.0, 0.0, 0.0, 0.0, 0.0, 0.0, 0.0, 0.0, 0.0, 0.0, 0.0, 0.0, 0.0, 0.0, 0.0, 0.0, 0.0, 0.0, 0.0, 0.0, 0.0, 0.0, 0.0, 0.0, 0.0, 0.0, 0.0, 0.0, 0.0, 0.0, 0.0, 0.0, 0.0, 0.0, 0.0, 0.0, 0.0, 0.0, 0.0, 0.0, 0.0, 0.0, 0.0, 0.0, 0.0, 0.0, 0.0, 0.0, 0.0, 0.0, 0.0, 0.0, 0.0, 0.0, 0.0, 0.0, 0.0, 0.0, 0.0, 0.0, 0.0, 0.0, 0.0, 0.0, 0.0, 0.0, 0.0, 0.0, 0.0, 0.0, 0.0, 0.0, 0.0, 0.0, 0.0, 0.0, 0.0, 0.0, 0.0, 0.0, 0.0, 0.0, 0.0, 0.0, 0.0, 0.0, 0.0, 0.0, 0.0, 0.0, 0.0, 0.0, 0.0, 0.0, 0.0, 0.0, 0.0, 0.0, 0.0, 0.0, 0.0, 0.0, 0.0, 0.0, 0.0, 0.0, 0.0, 0.0, 0.0, 0.0, 0.0, 0.0, 0.0, 0.0, 0.0, 0.0, 0.0, 0.0, 0.0, 0.0, 0.0, 0.0, 0.0, 0.0, 0.0, 0.0, 0.0, 0.0, 0.0, 0.0, 0.0, 0.0, 0.0, 0.0, 0.0, 0.0, 0.0, 0.0, 0.0, 0.0, 0.0, 0.0, 0.0, 0.0, 0.0, 0.0, 0.0, 0.0, 0.0, 0.0, 0.0, 0.0, 0.0, 0.0, 0.0, 0.0, 0.0, 0.0, 0.0, 0.0, 0.0, 0.0, 0.0, 0.0, 0.0, 0.0, 0.0, 0.0, 0.0, 0.0, 0.0, 0.0, 0.0, 0.0, 0.0, 0.0, 0.0, 0.0, 0.0, 0.0, 0.0, 0.0, 0.0, 0.0, 0.0, 0.0, 0.0, 0.0, 0.0, 0.0, 0.0, 0.0, 0.0, 0.0, 0.0, 0.0, 0.0, 0.0, 0.0, 0.0, 0.0, 0.0, 0.0, 0.0, 0.0, 0.0, 0.0, 0.0, 0.0, 0.0, 0.0, 0.0, 0.0, 0.0, 0.0, 0.0, 0.0, 0.0, 0.0, 0.0, 0.0, 0.0, 0.0, 0.0, 0.0, 0.0, 0.0, 0.0, 0.0, 0.0, 0.0, 0.0, 0.0, 0.0, 0.0, 0.0, 0.0, 0.0, 0.0, 0.0, 0.0, 0.0, 0.0, 0.0, 0.0, 0.0, 0.0, 0.0, 0.0, 0.0, 0.0, 0.0, 0.0, 0.0])
me_cylinder_012.materials.append(mat_material_001)
me_cylinder_012.update()

# ---- objects
ob_laudry_bin = bpy.data.objects.new('laudry bin', me_cylinder_011)
ob_lid = bpy.data.objects.new('lid', me_cylinder_012)

# ---- transforms, parenting, visibility, modifiers, constraints
ob_laudry_bin.location = (-7.191, 11.26, 3.901)
ob_laudry_bin.scale = (0.1045, 0.1045, 0.09008)
ob_lid.location = (-7.191, 11.26, 3.901)
ob_lid.scale = (0.1045, 0.1045, 0.09008)

# ---- collection membership
col_misc5.objects.link(ob_laudry_bin)
col_misc5.objects.link(ob_lid)

# ---- scene / render settings (as saved in the file)
scene.frame_start = 1; scene.frame_end = 250; scene.frame_set(193)
scene.render.engine = 'BLENDER_EEVEE_NEXT'
scene.cycles.samples = 1024
scene.cycles.sampling_pattern = 'TABULATED_SOBOL'
scene.cycles.bake_type = 'NORMAL'
scene.view_settings.view_transform = 'Filmic'
bpy.context.view_layer.update()

# ---- added for rendering (the .blend has no active camera and no usable light): camera, sun
cam_auto = bpy.data.cameras.new('AutoCamera')
cam_auto.lens = 50.0
cam_auto.sensor_width = 36.0
cam_auto.clip_end = 1000.0
ob_auto_camera = bpy.data.objects.new('AutoCamera', cam_auto)
scene.collection.objects.link(ob_auto_camera)
ob_auto_camera.location = (-6.463, 10.4187, 4.62159)
ob_auto_camera.rotation_euler = (1.09748, -7.21219e-08, 0.694738)
scene.camera = ob_auto_camera
light_auto_sun = bpy.data.lights.new('AutoSun', 'SUN')
light_auto_sun.energy = 3.0
light_auto_sun.angle = 0.0523599
ob_auto_sun = bpy.data.objects.new('AutoSun', light_auto_sun)
scene.collection.objects.link(ob_auto_sun)
ob_auto_sun.rotation_euler = (0.872665, 0.174533, 0.523599)
bpy.context.view_layer.update()
